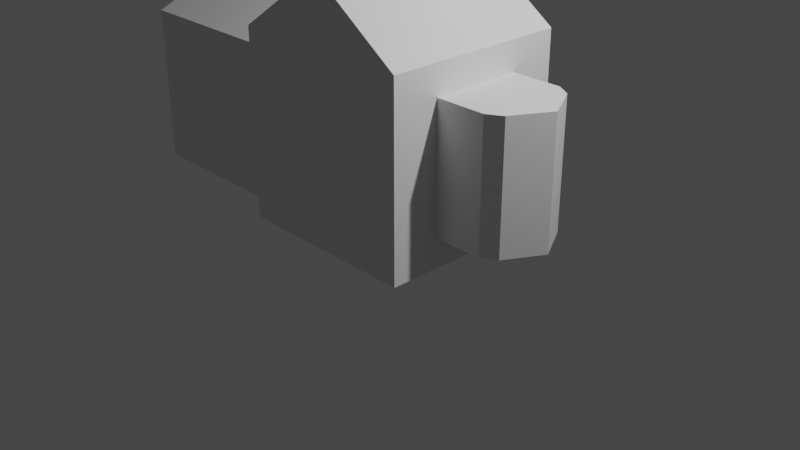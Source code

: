 # Source: aufgabe01_johann_feser.blend  (saved by Blender 2.82.7; exported with 4.5.12 LTS)
import bpy
from mathutils import Matrix  # noqa: F401  (used for matrix-valued properties, if any)

bpy.ops.wm.read_factory_settings(use_empty=True)
scene = bpy.context.scene
scene.name = 'Scene'

# ---- collections
col_collection = bpy.data.collections.new('Collection'); scene.collection.children.link(col_collection)

# ---- materials (node trees are filled in below, after node groups)
mat_material = bpy.data.materials.new('Material')
mat_material.alpha_threshold = 0.0
mat_material.use_transparent_shadow = False
mat_material.line_color = (0.0, 0.0, 0.0, 1.0)

# ---- material node trees
mat_material.use_nodes = True; mat_material.node_tree.nodes.clear()
_N = mat_material.node_tree.nodes; _L = mat_material.node_tree.links
n0 = _N.new('ShaderNodeOutputMaterial'); n0.name = 'Material Output'; n0.location = (300, 300)
n1 = _N.new('ShaderNodeBsdfPrincipled'); n1.name = 'Principled BSDF'; n1.location = (10, 300)
n1.distribution = 'GGX'
n1.subsurface_method = 'BURLEY'
n1.inputs[2].default_value = 0.4
n1.inputs[3].default_value = 1.45
n1.inputs[27].default_value = (0.0, 0.0, 0.0, 1.0)
n1.inputs[28].default_value = 1.0
_L.new(n1.outputs[0], n0.inputs[0])
n0.is_active_output = True

# ---- world
world_world = bpy.data.worlds.new('World'); scene.world = world_world
world_world.use_nodes = True; world_world.node_tree.nodes.clear()
_N = world_world.node_tree.nodes; _L = world_world.node_tree.links
n0 = _N.new('ShaderNodeOutputWorld'); n0.name = 'World Output'; n0.location = (300, 300)
n1 = _N.new('ShaderNodeBackground'); n1.name = 'Background'; n1.location = (10, 300)
n1.inputs[0].default_value = (0.05088, 0.05088, 0.05088, 1.0)
_L.new(n1.outputs[0], n0.inputs[0])
n0.is_active_output = True
world_world.color = (0.05088, 0.05088, 0.05088)
world_world.use_sun_shadow = False
world_world.sun_shadow_jitter_overblur = 0.0

# ---- cameras
cam_camera = bpy.data.cameras.new('Camera')
cam_camera.clip_end = 100.0
cam_camera.ortho_scale = 7.314

# ---- lights
light_light = bpy.data.lights.new('Light', 'POINT')
light_light.transmission_factor = 0.0
light_light.energy = 1000.0
light_light.shadow_soft_size = 0.1
light_light.shadow_maximum_resolution = 0.006
light_light.use_absolute_resolution = True

# ---- meshes
me_cube = bpy.data.meshes.new('Cube')
me_cube.from_pydata([(1.0, 1.0, 1.0), (1.0, 1.0, -1.0), (1.0, -1.0, 1.0), (1.0, -1.0, -1.0), (-1.0, 1.0, 1.0), (-1.0, 1.0, -1.0), (-1.0, -1.0, 1.0), (-1.0, -1.0, -1.0), (0.0, 1.0, -1.0), (0.0, -1.0, 1.685), (0.0, -1.0, -1.0), (0.0, 1.0, 1.685), (1.0, 1.0, 0.684), (-1.0, -1.0, 0.684), (1.0, -1.0, 0.684), (-1.0, 1.0, 0.684), (0.0, 1.0, 0.684), (0.0, -1.0, 0.684), (-1.0, 0.0, 1.0), (0.0, 0.0, -1.0), (1.0, 0.0, 1.0), (0.0, 0.0, 1.685), (1.0, 0.0, -1.0), (1.0, 0.0, 0.684), (-1.0, 0.0, -1.0), (-1.0, 0.0, 0.9912), (-1.0, 0.7111, -1.0), (-1.0, -0.7111, -1.0), (1.0, -0.7111, 1.0), (1.0, 0.7111, 1.0), (-1.0, -0.7111, 1.0), (-1.0, 0.7111, 1.0), (1.0, -0.7111, -1.0), (1.0, 0.7111, -1.0), (0.0, 0.7111, -1.0), (0.0, -0.7111, -1.0), (0.0, 0.7111, 1.685), (0.0, -0.7111, 1.685), (1.0, 0.7111, 0.684), (1.0, -0.7111, 0.684), (-1.0, -0.7111, 0.684), (-1.0, 0.7111, 0.684), (-3.0, 0.0, -1.0), (-3.0, 0.0, 0.9912), (-3.0, 0.7111, -1.0), (-3.0, -0.7111, 0.684), (-3.0, 0.7111, 0.684), (-3.0, -0.7111, -1.0), (-1.0, -1.0, 0.4012), (0.0, -1.0, 0.4012), (0.0, 1.0, 0.4012), (-1.0, 1.0, 0.4012), (1.0, -1.0, 0.4012), (1.0, 1.0, 0.4012), (-2.806, 0.7111, 0.684), (-1.194, 0.7111, 0.684), (-1.194, 0.0, 0.9912), (-2.806, 0.0, 0.9912), (-2.806, -0.7111, 0.684), (-1.194, -0.7111, 0.684), (-1.194, -0.7111, -1.0), (-2.806, -0.7111, -1.0), (-2.806, 0.7111, -1.0), (-1.194, 0.7111, -1.0), (-2.806, 0.0, -1.0), (-1.194, 0.0, -1.0), (-1.0, 0.7111, 0.4012), (-1.0, -0.7111, 0.4012), (1.0, -0.7111, 0.4012), (1.0, 0.7111, 0.4012), (-3.0, 0.0, 0.4012), (-3.0, 0.7111, 0.4012), (-3.0, -0.7111, 0.4012), (-2.806, 0.7111, 0.4012), (-1.194, 0.7111, 0.4012), (-2.806, -0.7111, 0.4012), (-1.194, -0.7111, 0.4012), (1.0, 1.0, -0.9171), (1.0, -1.0, -0.9171), (-1.0, 1.0, -0.9171), (-1.194, -0.7111, -0.9171), (-1.194, -0.7111, -0.8186), (0.0, -1.0, -0.9171), (-1.0, 0.7111, -0.9171), (1.0, -0.7111, -0.9171), (-3.0, 0.7111, -0.9171), (-3.0, -0.7111, -0.9171), (1.0, 0.7111, -0.9171), (1.0, 0.0, -0.9171), (-1.0, -1.0, -0.9171), (-3.0, 0.0, -0.9171), (-2.806, 0.7111, -0.9171), (-1.0, -0.7111, -0.9171), (-1.194, 0.7111, -0.9171), (-2.806, -0.7111, -0.9171), (-2.806, 0.6239, -0.9171), (-2.806, 0.6239, 0.4012), (-1.194, 0.6239, 0.4012), (-1.194, 0.6239, -0.9171), (-1.194, -0.7111, -0.8186), (-3.0, -0.7111, -0.8186), (1.0, 0.7111, -0.8186), (1.0, 0.0, -0.8186), (-1.0, -1.0, -0.8186), (-3.0, 0.0, -0.8186), (-2.806, 0.7111, -0.8186), (-1.0, -0.7111, -0.8186), (1.0, 1.0, -0.8186), (1.0, -1.0, -0.8186), (-1.0, 1.0, -0.8186), (0.0, 1.0, -0.8186), (0.0, -1.0, -0.8186), (-1.0, 0.7111, -0.8186), (1.0, -0.7111, -0.8186), (-3.0, 0.7111, -0.8186), (-1.194, 0.7111, -0.8186), (-2.806, -0.7111, -0.8186), (-2.806, 0.6239, -0.8186), (-1.194, 0.6239, -0.8186), (-0.4785, 1.0, -0.9171), (0.4785, 1.0, -0.9171), (-0.4785, 1.0, -1.0), (0.4785, 1.0, -1.0), (0.4785, -1.0, -0.9171), (-0.4785, -1.0, -0.9171), (0.4785, -1.0, -1.0), (-0.4785, -1.0, -1.0), (0.4785, 1.0, 1.357), (-0.4785, 1.0, 1.357), (-0.4785, 1.0, 0.684), (0.4785, 1.0, 0.684), (-0.4785, -1.0, 1.357), (0.4785, -1.0, 1.357), (0.4785, -1.0, 0.684), (-0.4785, -1.0, 0.684), (-0.4785, 0.7111, -1.0), (0.4785, 0.7111, -1.0), (0.4785, 0.0, -1.0), (-0.4785, 0.0, -1.0), (0.4785, 0.7111, 1.357), (-0.4785, 0.7111, 1.357), (-0.4785, 0.0, 1.357), (0.4785, 0.0, 1.357), (0.4785, -0.7111, 1.357), (-0.4785, -0.7111, 1.357), (-0.4785, -0.7111, -1.0), (0.4785, -0.7111, -1.0), (-0.4785, -1.0, 0.4012), (0.4785, -1.0, 0.4012), (0.4785, 1.0, 0.4012), (-0.4785, 1.0, 0.4012), (0.4785, 1.0, -0.8186), (-0.4785, 1.0, -0.8186), (-0.4785, -1.0, -0.8186), (0.4785, -1.0, -0.8186), (-0.2456, 1.0, -0.9171), (0.2456, 1.0, -0.9171), (-0.2456, 1.0, -1.0), (0.2456, 1.0, -1.0), (0.2456, -1.0, -0.9171), (-0.2456, -1.0, -0.9171), (0.2456, -1.0, -1.0), (-0.2456, -1.0, -1.0), (0.2456, 1.0, 1.517), (-0.2456, 1.0, 1.517), (-0.2456, 1.0, 0.684), (0.2456, 1.0, 0.684), (-0.2456, -1.0, 1.517), (0.2456, -1.0, 1.517), (0.2456, -1.0, 0.684), (-0.2456, -1.0, 0.684), (-0.2456, 0.7111, -1.0), (0.2456, 0.7111, -1.0), (0.2456, 0.0, -1.0), (-0.2456, 0.0, -1.0), (0.2456, 0.7111, 1.517), (-0.2456, 0.7111, 1.517), (-0.2456, 0.0, 1.517), (0.2456, 0.0, 1.517), (0.2456, -0.7111, 1.517), (-0.2456, -0.7111, 1.517), (-0.2456, -0.7111, -1.0), (0.2456, -0.7111, -1.0), (-0.2456, -1.0, 0.4012), (0.2456, -1.0, 0.4012), (0.2456, 1.0, 0.4012), (-0.2456, 1.0, 0.4012), (0.2456, 1.0, -0.8186), (-0.2456, 1.0, -0.8186), (-0.2456, -1.0, -0.8186), (0.2456, -1.0, -0.8186), (0.2456, 1.0, -1.0), (0.2456, 1.0, -1.0), (0.2456, 1.0, -0.9171), (0.2456, 1.0, -0.9171), (-0.2456, 1.0, -0.8186), (-0.2456, 1.0, -0.8186), (-0.2456, 1.0, -0.9171), (-0.2456, 1.0, -0.9171), (-0.2456, 1.0, -1.0), (-0.2456, 1.0, -1.0), (0.2456, 0.7111, -1.0), (0.2456, 0.7111, -1.0), (-0.2456, -1.0, -1.0), (-0.2456, -1.0, -1.0), (-0.2456, -1.0, -0.9171), (-0.2456, -1.0, -0.9171), (0.2456, -1.0, -0.8186), (0.2456, -1.0, -0.8186), (0.2456, -1.0, -0.9171), (0.2456, -1.0, -0.9171), (0.2456, -1.0, -1.0), (0.2456, -1.0, -1.0), (-0.2456, -0.7111, -1.0), (-0.2456, -0.7111, -1.0), (0.2456, 1.0, 0.684), (0.2456, 1.0, 0.684), (0.2456, 1.0, 1.517), (0.2456, 1.0, 1.517), (-0.2456, 0.7111, 1.517), (-0.2456, 0.7111, 1.517), (-0.2456, 1.0, 1.517), (-0.2456, 1.0, 1.517), (-0.2456, 1.0, 0.684), (-0.2456, 1.0, 0.684), (0.2456, 1.0, 0.4012), (0.2456, 1.0, 0.4012), (-0.2456, -1.0, 0.684), (-0.2456, -1.0, 0.684), (-0.2456, -1.0, 1.517), (-0.2456, -1.0, 1.517), (0.2456, -0.7111, 1.517), (0.2456, -0.7111, 1.517), (0.2456, -1.0, 1.517), (0.2456, -1.0, 1.517), (0.2456, -1.0, 0.684), (0.2456, -1.0, 0.684), (-0.2456, -1.0, 0.4012), (-0.2456, -1.0, 0.4012), (0.2456, 0.0, -1.0), (0.2456, 0.0, -1.0), (-0.2456, 0.7111, -1.0), (-0.2456, 0.7111, -1.0), (0.2456, -0.7111, -1.0), (0.2456, -0.7111, -1.0), (-0.2456, 0.0, -1.0), (-0.2456, 0.0, -1.0), (-0.2456, 0.0, 1.517), (-0.2456, 0.0, 1.517), (0.2456, 0.7111, 1.517), (0.2456, 0.7111, 1.517), (-0.2456, -0.7111, 1.517), (-0.2456, -0.7111, 1.517), (0.2456, 0.0, 1.517), (0.2456, 0.0, 1.517), (-0.2456, -1.0, -0.8186), (-0.2456, -1.0, -0.8186), (0.2456, -1.0, 0.4012), (0.2456, -1.0, 0.4012), (0.2456, 1.0, -0.8186), (0.2456, 1.0, -0.8186), (-0.2456, 1.0, 0.4012), (-0.2456, 1.0, 0.4012), (0.0, 1.751, -0.9171), (0.0, 1.751, -1.0), (0.0, 1.751, -0.8186), (0.4785, 1.751, -1.0), (0.4785, 1.751, -0.9171), (-0.4785, 1.751, -0.8186), (-0.4785, 1.751, -0.9171), (-0.4785, 1.751, -1.0), (0.4785, 1.751, -0.8186), (0.2456, 1.751, -1.0), (0.2456, 1.751, -1.0), (0.2456, 1.751, -0.9171), (0.2456, 1.751, -0.9171), (-0.2456, 1.751, -0.8186), (-0.2456, 1.751, -0.8186), (-0.2456, 1.751, -0.9171), (-0.2456, 1.751, -0.9171), (-0.2456, 1.751, -1.0), (-0.2456, 1.751, -1.0), (0.2456, 1.751, -0.8186), (0.2456, 1.751, -0.8186), (-3.0, -0.7111, -0.8186), (1.0, 0.7111, -0.8186), (1.0, 0.0, -0.8186), (-1.0, -1.0, -0.8186), (-3.0, 0.0, -0.8186), (-2.806, 0.7111, -0.8186), (-1.0, -0.7111, -0.8186), (-2.806, 0.6239, -0.8186), (1.0, 1.0, -0.8186), (1.0, -1.0, -0.8186), (-1.0, 1.0, -0.8186), (0.0, 1.0, -0.8186), (0.0, -1.0, -0.8186), (-1.0, 0.7111, -0.8186), (1.0, -0.7111, -0.8186), (-3.0, 0.7111, -0.8186), (-1.194, 0.7111, -0.8186), (-2.806, -0.7111, -0.8186), (-1.194, 0.6239, -0.8186), (-0.4785, -1.0, -0.8186), (0.4785, 1.0, -0.8186), (-0.4785, 1.0, -0.8186), (0.4785, -1.0, -0.8186), (-0.2456, -1.0, -0.8186), (0.2456, 1.0, -0.8186), (-0.2456, 1.0, -0.8186), (0.2456, -1.0, -0.8186), (-0.2456, 1.0, -0.8186), (0.2456, -1.0, -0.8186), (0.2456, 1.0, -0.8186), (-0.2456, -1.0, -0.8186), (-0.2456, -1.0, -0.8186), (0.2456, -1.0, -0.8186), (0.2456, 1.0, -0.8186), (-0.2456, 1.0, -0.8186), (0.0, 0.8244, 0.4012), (0.2456, 0.8244, 0.4012), (-0.2456, 0.8244, 0.4012), (-0.2456, 0.8244, -0.8186), (0.0, 0.8244, -0.8186), (0.2456, 0.8244, -0.8186), (-1.0, -1.0, 0.8913), (1.0, 0.0, 0.8913), (1.0, 1.0, 0.8913), (1.0, -1.0, 0.8913), (-1.0, 1.0, 0.8913), (1.0, 0.4939, 0.8913), (0.0, -1.0, 1.341), (-1.0, 0.0, 0.997), (1.0, -0.7111, 0.8913), (1.0, 0.7111, 0.8913), (-1.0, 0.7111, 0.8913), (-1.0, -0.7111, 0.8913), (0.4785, 1.0, 1.126), (-0.4785, 1.0, 1.126), (-0.4785, -1.0, 1.126), (0.4785, -1.0, 1.126), (0.2456, 1.0, 1.23), (-0.2456, 1.0, 1.23), (-0.2456, -1.0, 1.23), (0.2456, -1.0, 1.23), (0.2456, 1.0, 1.23), (-0.2456, 1.0, 1.23), (-0.2456, -1.0, 1.23), (-0.2456, -1.0, 1.23), (0.2456, -1.0, 1.23), (0.2456, -1.0, 1.23), (1.0, -0.4939, 0.8913), (0.0, 0.9168, 0.684), (0.2456, 0.9168, 0.684), (-0.2456, 0.9168, 0.684), (0.2456, 1.0, 1.075), (0.1033, 1.0, 1.294), (0.2456, 1.0, 1.386), (0.2456, 1.0, 1.23), (0.2348, 1.0, 1.139), (0.2039, 1.0, 1.204), (0.1578, 1.0, 1.258), (-0.1033, 1.0, 1.294), (-0.2456, 1.0, 1.075), (-0.2456, 1.0, 1.23), (-0.2456, 1.0, 1.386), (-0.1578, 1.0, 1.258), (-0.2039, 1.0, 1.204), (-0.2348, 1.0, 1.139), (0.1033, 0.9168, 1.294), (0.2456, 0.9168, 1.075), (0.1578, 0.9168, 1.258), (0.2039, 0.9168, 1.204), (0.2348, 0.9168, 1.139), (-0.2456, 0.9168, 1.075), (-0.1033, 0.9168, 1.294), (-0.2348, 0.9168, 1.139), (-0.2039, 0.9168, 1.204), (-0.1578, 0.9168, 1.258), (0.08705, 1.0, 1.302), (-0.08705, 1.0, 1.302), (0.0, 1.0, 1.436), (0.04711, 1.0, 1.314), (3.725e-09, 1.0, 1.318), (-0.04711, 1.0, 1.314), (-0.08705, 0.9168, 1.302), (0.08705, 0.9168, 1.302), (0.0, 0.9168, 1.245), (-0.04711, 0.9168, 1.314), (-3.725e-09, 0.9168, 1.318), (0.04711, 0.9168, 1.314), (1.0, -0.4939, 1.0), (1.0, 0.4939, 1.0), (1.0, -0.4939, 0.4012), (1.0, 0.4939, 0.4012), (1.0, 0.4939, 0.684), (1.0, -0.4939, 0.684), (0.2456, 0.4939, -1.0), (0.2456, -0.4939, -1.0), (0.2456, 0.4939, -1.0), (0.2456, -0.4939, -1.0), (-1.0, 0.4939, 0.9236), (-1.0, -0.4939, 0.9236), (-1.0, -0.4939, 1.0), (-1.0, 0.4939, 1.0), (-0.2456, 0.4939, 1.517), (-0.2456, -0.4939, 1.517), (-0.2456, 0.4939, 1.517), (-0.2456, -0.4939, 1.517), (0.2456, 0.4939, 1.517), (0.2456, -0.4939, 1.517), (0.2456, 0.4939, 1.517), (0.2456, -0.4939, 1.517), (-0.2456, 0.4939, -1.0), (-0.2456, -0.4939, -1.0), (-0.2456, 0.4939, -1.0), (-0.2456, -0.4939, -1.0), (-3.0, 0.4939, 0.4012), (-3.0, -0.4939, 0.4012), (-3.0, -0.4939, 0.7779), (-3.0, 0.4939, 0.7779), (1.0, -0.4939, -0.8186), (1.0, 0.4939, -0.8186), (-3.0, 0.4939, -0.8186), (-3.0, -0.4939, -0.8186), (-2.806, -0.4939, -1.0), (-2.806, 0.4939, -1.0), (-1.194, -0.4939, -1.0), (-1.194, 0.4939, -1.0), (-1.194, -0.4939, 0.7779), (-1.194, 0.4939, 0.7779), (-2.806, -0.4939, 0.7779), (-2.806, 0.4939, 0.7779), (-1.0, -0.4939, 0.7779), (-1.0, 0.4939, 0.7779), (-1.0, 0.4939, -1.0), (-1.0, -0.4939, -1.0), (-3.0, 0.4939, -1.0), (-3.0, -0.4939, -1.0), (1.0, -0.4939, -1.0), (1.0, 0.4939, -1.0), (1.0, -0.4939, -0.9171), (1.0, 0.4939, -0.9171), (-3.0, 0.4939, -0.9171), (-3.0, -0.4939, -0.9171), (1.0, 0.4939, -0.8186), (1.0, -0.4939, -0.8186), (-3.0, -0.4939, -0.8186), (-3.0, 0.4939, -0.8186), (0.4785, 0.4939, -1.0), (0.4785, -0.4939, -1.0), (-0.4785, 0.4939, -1.0), (-0.4785, -0.4939, -1.0), (-0.4785, 0.4939, 1.357), (-0.4785, -0.4939, 1.357), (0.4785, 0.4939, 1.357), (0.4785, -0.4939, 1.357), (0.2456, 0.4939, -1.0), (0.2456, -0.4939, -1.0), (-0.2456, -0.4939, -1.0), (-0.2456, 0.4939, -1.0), (-0.2456, 0.4939, 1.517), (-0.2456, -0.4939, 1.517), (0.2456, -0.4939, 1.517), (0.2456, 0.4939, 1.517), (0.0, 0.4939, -1.0), (0.0, -0.4939, -1.0), (0.0, 0.4939, 1.685), (0.0, -0.4939, 1.685), (-1.194, -0.7111, -0.6658), (-3.0, -0.7111, -0.6658), (1.0, 0.7111, -0.6658), (1.0, 0.0, -0.6658), (-1.0, -1.0, -0.6658), (-3.0, 0.0, -0.6658), (-2.806, 0.7111, -0.6658), (-1.0, -0.7111, -0.6658), (-2.806, 0.6239, -0.6658), (-0.4785, -1.0, -0.6658), (0.4785, 1.0, -0.6658), (-0.2456, -1.0, -0.6658), (0.2456, 1.0, -0.6658), (0.2456, 1.0, -0.6658), (-0.2456, -1.0, -0.6658), (0.2456, -1.0, -0.6658), (-0.2456, 1.0, -0.6658), (1.0, 1.0, -0.6658), (1.0, -1.0, -0.6658), (-1.0, 1.0, -0.6658), (0.0, -1.0, -0.6658), (-1.0, 0.7111, -0.6658), (1.0, -0.7111, -0.6658), (-3.0, 0.7111, -0.6658), (-1.194, 0.7111, -0.6658), (-2.806, -0.7111, -0.6658), (-1.194, 0.6239, -0.6658), (-0.4785, 1.0, -0.6658), (0.4785, -1.0, -0.6658), (-0.2456, 1.0, -0.6658), (0.2456, -1.0, -0.6658), (-0.2456, 1.0, -0.6658), (0.2456, -1.0, -0.6658), (-0.2456, -1.0, -0.6658), (0.2456, 1.0, -0.6658), (-0.2456, 0.8244, -0.6658), (0.0, 0.8244, -0.6658), (0.2456, 0.8244, -0.6658), (1.0, -0.4939, -0.6658), (-3.0, 0.4939, -0.6658), (1.0, 0.4939, -0.6658), (-3.0, -0.4939, -0.6658), (-3.0, -0.4939, -0.6658), (-3.0, -0.4939, -0.6658), (-3.0, -0.7111, -0.6658), (-3.0, -0.7111, -0.6658), (1.0, 0.4939, -0.6658), (1.0, 0.4939, -0.6658), (1.0, 0.7111, -0.6658), (1.0, 0.7111, -0.6658), (-3.0, 0.7111, -0.6658), (-3.0, 0.7111, -0.6658), (-3.0, 0.4939, -0.6658), (-3.0, 0.4939, -0.6658), (1.0, -0.7111, -0.6658), (1.0, -0.7111, -0.6658), (1.0, -0.4939, -0.6658), (1.0, -0.4939, -0.6658), (0.2456, 1.0, -0.6658), (0.2456, 1.0, -0.6658), (0.2456, 0.8244, -0.6658), (0.2456, 0.8244, -0.6658), (-0.2456, 1.0, -0.6658), (-0.2456, 1.0, -0.6658), (-0.2456, 0.8244, -0.6658), (-0.2456, 0.8244, -0.6658), (0.0, 0.8244, -0.6658), (0.0, 0.8244, -0.6658), (-1.194, 0.7111, -0.6658), (-1.194, 0.7111, -0.6658), (-1.194, 0.6239, -0.6658), (-1.194, 0.6239, -0.6658), (1.0, 0.0, -0.6658), (1.0, 0.0, -0.6658), (-1.0, 0.7111, -0.6658), (-1.0, 0.7111, -0.6658), (-3.0, 0.0, -0.6658), (-3.0, 0.0, -0.6658), (-2.806, -0.7111, -0.6658), (-2.806, -0.7111, -0.6658), (-1.194, -0.7111, -0.6658), (-1.194, -0.7111, -0.6658), (-2.806, 0.7111, -0.6658), (-2.806, 0.7111, -0.6658), (0.2456, -1.0, -0.6658), (0.2456, -1.0, -0.6658), (0.0, -1.0, -0.6658), (0.0, -1.0, -0.6658), (-0.2456, -1.0, -0.6658), (-0.2456, -1.0, -0.6658), (-0.2456, -1.0, -0.6658), (-0.2456, -1.0, -0.6658), (-0.4785, -1.0, -0.6658), (-0.4785, -1.0, -0.6658), (0.2456, 1.0, -0.6658), (0.2456, 1.0, -0.6658), (0.4785, 1.0, -0.6658), (0.4785, 1.0, -0.6658), (0.4785, -1.0, -0.6658), (0.4785, -1.0, -0.6658), (0.2456, -1.0, -0.6658), (0.2456, -1.0, -0.6658), (-0.4785, 1.0, -0.6658), (-0.4785, 1.0, -0.6658), (-0.2456, 1.0, -0.6658), (-0.2456, 1.0, -0.6658), (0.2456, -1.0, -0.6658), (0.2456, -1.0, -0.6658), (-0.2456, 1.0, -0.6658), (-0.2456, 1.0, -0.6658), (0.2456, 1.0, -0.6658), (0.2456, 1.0, -0.6658), (-0.2456, -1.0, -0.6658), (-0.2456, -1.0, -0.6658), (1.0, -1.0, -0.6658), (1.0, -1.0, -0.6658), (-1.0, 1.0, -0.6658), (-1.0, 1.0, -0.6658), (1.0, 1.0, -0.6658), (1.0, 1.0, -0.6658), (-1.0, -1.0, -0.6658), (-1.0, -1.0, -0.6658), (-2.806, 0.6239, -0.6658), (-2.806, 0.6239, -0.6658), (-1.0, -0.7111, -0.6658), (-1.0, -0.7111, -0.6658), (1.926, 0.0, 0.4012), (1.926, 0.0, 0.684), (1.0, 0.3294, -1.0), (-1.0, 0.3294, 0.8489), (1.0, 0.3294, 0.684), (0.0, 0.3294, 1.685), (0.0, 0.3294, -1.0), (-1.0, 0.3294, -1.0), (1.926, 0.0, -0.6658), (1.704, 0.3998, 0.684), (1.544, 0.4939, 0.684), (1.544, -0.4939, 0.684), (1.704, -0.3998, 0.684), (1.544, -0.4939, 0.4012), (1.704, -0.3998, 0.4012), (1.704, 0.3998, 0.4012), (1.544, 0.4939, 0.4012), (1.544, 0.4939, -0.6658), (1.704, 0.3998, -0.6658), (1.704, -0.3998, -0.6658), (1.544, -0.4939, -0.6658), (1.0, 0.3294, 1.0), (-1.0, 0.3294, 1.0), (-3.0, 0.3294, -1.0), (-3.0, 0.3294, 0.8489), (-2.806, 0.3294, -1.0), (-1.194, 0.3294, -1.0), (-2.806, 0.3294, 0.8489), (-1.194, 0.3294, 0.8489), (-3.0, 0.3294, 0.4012), (-3.0, 0.3294, -0.9171), (1.0, 0.3294, -0.9171), (1.0, 0.3294, -0.8186), (-3.0, 0.3294, -0.8186), (0.4785, 0.3294, -1.0), (-0.4785, 0.3294, -1.0), (-0.4785, 0.3294, 1.357), (0.4785, 0.3294, 1.357), (0.2456, 0.3294, -1.0), (-0.2456, 0.3294, -1.0), (-0.2456, 0.3294, 1.517), (0.2456, 0.3294, 1.517), (0.2456, 0.3294, -1.0), (-0.2456, 0.3294, 1.517), (0.2456, 0.3294, -1.0), (-0.2456, 0.3294, -1.0), (-0.2456, 0.3294, -1.0), (-0.2456, 0.3294, 1.517), (0.2456, 0.3294, 1.517), (0.2456, 0.3294, 1.517), (-3.0, 0.3294, -0.8186), (1.0, 0.3294, -0.8186), (-1.0, 0.3294, 0.948), (1.0, 0.3294, 0.8913), (1.0, 0.3294, -0.6658), (-3.0, 0.3294, -0.6658), (1.0, 0.3294, -0.6658), (-3.0, 0.3294, -0.6658), (1.0, 0.3294, -0.6658), (-3.0, 0.3294, -0.6658), (0.4438, 0.2947, 1.995), (0.4438, 0.0347, 1.995), (0.2803, 0.0347, 1.995), (0.2803, 0.2947, 1.995), (0.4785, 0.3294, 1.995), (0.4785, 0.0, 1.995), (0.2456, 0.0, 1.995), (0.2456, 0.3294, 1.995), (0.4785, 0.3294, 1.995), (0.4785, 0.0, 1.995), (0.2456, 0.0, 1.995), (0.2456, 0.3294, 1.995), (0.4438, 0.2947, 1.618), (0.4438, 0.0347, 1.618), (0.2803, 0.0347, 1.618), (0.2803, 0.2947, 1.618)], [], [(325, 6, 30, 336), (347, 230, 167, 343), (252, 180, 167, 230), (68, 39, 14, 52), (163, 218, 250, 175), (362, 380, 385, 375), (224, 363, 374, 354), (179, 232, 234, 168), (344, 168, 234, 349), (327, 0, 29, 334), (184, 169, 236, 258), (186, 165, 224, 262), (226, 216, 166, 185), (408, 406, 248, 177), (181, 214, 204, 162), (238, 228, 170, 183), (157, 200, 242, 171), (244, 182, 161, 212), (222, 164, 176, 220), (66, 41, 15, 51), (333, 28, 2, 328), (53, 12, 38, 69), (192, 158, 172, 202), (335, 31, 4, 329), (67, 40, 59, 76), (626, 597, 440, 442), (643, 636, 409, 411), (640, 634, 413, 415), (648, 599, 395, 330), (633, 639, 397, 399), (332, 25, 433, 402), (635, 642, 405, 407), (48, 13, 40, 67), (647, 598, 25, 332), (400, 398, 240, 173), (351, 396, 23, 326), (416, 414, 174, 246), (412, 410, 178, 254), (441, 439, 22, 88), (83, 26, 63, 93), (90, 42, 438, 444), (625, 618, 42, 90), (598, 434, 430, 623), (602, 24, 65, 621), (75, 58, 45, 72), (620, 64, 42, 618), (64, 425, 438, 42), (431, 57, 43, 419), (54, 73, 71, 46), (433, 25, 56, 429), (622, 432, 420, 619), (24, 436, 427, 65), (425, 64, 65, 427), (57, 431, 429, 56), (620, 426, 428, 621), (73, 54, 55, 74), (622, 57, 56, 623), (94, 61, 60, 80), (91, 62, 44, 85), (58, 75, 76, 59), (475, 551, 591, 477), (494, 548, 513, 470), (619, 624, 70, 43), (43, 70, 418, 419), (41, 66, 74, 55), (596, 595, 610, 604), (473, 589, 593, 476), (516, 394, 611, 612), (476, 593, 549, 469), (486, 588, 517, 471), (490, 544, 586, 488), (502, 558, 581, 480), (503, 528, 579, 481), (498, 578, 531, 485), (499, 576, 553, 484), (491, 524, 584, 487), (32, 84, 78, 3), (161, 159, 210, 212), (157, 155, 198, 200), (192, 194, 156, 158), (204, 206, 160, 162), (26, 83, 79, 5), (1, 77, 87, 33), (27, 92, 80, 60), (7, 89, 92, 27), (61, 94, 86, 47), (62, 91, 93, 63), (105, 91, 85, 114), (116, 94, 80, 99), (628, 625, 90, 104), (104, 90, 444, 447), (112, 83, 93, 115), (446, 441, 88, 102), (627, 626, 442, 445), (477, 591, 540, 495), (115, 93, 98, 118), (73, 74, 97, 96), (93, 91, 95, 98), (300, 115, 118, 302), (95, 117, 118, 98), (646, 627, 445, 422), (421, 446, 102, 286), (297, 112, 115, 300), (288, 104, 447, 424), (645, 628, 104, 288), (301, 116, 99, 81), (289, 105, 114, 299), (84, 113, 108, 78), (159, 190, 208, 210), (155, 188, 196, 198), (194, 260, 187, 156), (206, 256, 189, 160), (83, 112, 109, 79), (77, 107, 101, 87), (92, 106, 99, 80), (89, 103, 106, 92), (94, 116, 100, 86), (91, 105, 117, 95), (122, 120, 77, 1), (79, 109, 152, 119), (5, 79, 119, 121), (122, 1, 33, 136), (126, 124, 89, 7), (78, 108, 154, 123), (3, 78, 123, 125), (27, 145, 126, 7), (337, 127, 0, 327), (128, 4, 31, 140), (329, 4, 128, 338), (149, 130, 12, 53), (339, 131, 6, 325), (28, 143, 132, 2), (328, 2, 132, 340), (147, 134, 13, 48), (597, 629, 449, 440), (5, 121, 135, 26), (630, 602, 435, 451), (439, 450, 137, 22), (617, 631, 453, 404), (0, 127, 139, 29), (403, 454, 141, 18), (632, 616, 392, 455), (456, 391, 20, 142), (144, 30, 6, 131), (452, 436, 24, 138), (146, 32, 3, 125), (478, 561, 589, 473), (52, 14, 133, 148), (479, 565, 588, 486), (51, 15, 129, 150), (488, 586, 572, 496), (120, 151, 107, 77), (487, 584, 568, 497), (124, 153, 103, 89), (158, 156, 193, 191), (197, 195, 188, 155), (199, 197, 155, 157), (158, 191, 201, 172), (162, 160, 205, 203), (209, 207, 190, 159), (211, 209, 159, 161), (213, 181, 162, 203), (341, 163, 217, 345), (164, 221, 219, 176), (346, 221, 164, 342), (185, 166, 215, 225), (343, 167, 229, 348), (231, 179, 168, 233), (350, 233, 168, 344), (183, 170, 227, 237), (637, 633, 399, 457), (199, 157, 171, 241), (458, 400, 173, 239), (634, 641, 460, 413), (638, 635, 407, 461), (217, 163, 175, 249), (462, 408, 177, 247), (636, 644, 464, 409), (410, 463, 253, 178), (180, 251, 229, 167), (414, 459, 245, 174), (182, 243, 211, 161), (480, 581, 559, 483), (257, 235, 169, 184), (481, 579, 563, 482), (261, 223, 165, 186), (156, 187, 259, 193), (500, 574, 578, 498), (160, 189, 255, 205), (501, 570, 576, 499), (191, 122, 136, 201), (196, 110, 265, 277), (200, 198, 279, 281), (152, 195, 276, 268), (496, 572, 574, 500), (119, 152, 268, 269), (195, 197, 278, 276), (120, 122, 266, 267), (200, 8, 34, 242), (198, 196, 277, 279), (8, 192, 202, 34), (629, 637, 457, 449), (145, 213, 203, 126), (10, 82, 206, 204), (82, 111, 256, 206), (203, 205, 124, 126), (497, 568, 570, 501), (210, 208, 111, 82), (123, 154, 207, 209), (212, 210, 82, 10), (35, 244, 212, 10), (125, 123, 209, 211), (214, 35, 10, 204), (459, 452, 138, 245), (379, 381, 11, 218, 357, 356), (225, 215, 130, 149), (218, 11, 36, 250), (345, 217, 127, 337), (11, 222, 220, 36), (631, 638, 461, 453), (165, 342, 364, 363, 224), (221, 128, 140, 219), (338, 128, 221, 346), (262, 224, 16, 50), (50, 16, 216, 226), (482, 563, 565, 479), (331, 9, 230, 347), (237, 227, 134, 147), (348, 229, 131, 339), (37, 252, 230, 9), (232, 37, 9, 234), (463, 456, 142, 253), (143, 231, 233, 132), (349, 234, 9, 331), (340, 132, 233, 350), (258, 236, 17, 49), (49, 17, 228, 238), (483, 559, 561, 478), (639, 601, 465, 397), (450, 458, 239, 137), (121, 199, 241, 135), (601, 640, 415, 465), (243, 146, 125, 211), (398, 466, 19, 240), (641, 630, 451, 460), (466, 416, 246, 19), (454, 462, 247, 141), (642, 600, 467, 405), (127, 217, 249, 139), (600, 643, 411, 467), (251, 144, 131, 229), (406, 468, 21, 248), (644, 632, 455, 464), (468, 412, 254, 21), (489, 556, 558, 502), (205, 255, 153, 124), (148, 133, 235, 257), (484, 553, 556, 489), (50, 226, 320, 319), (110, 260, 283, 265), (150, 129, 223, 261), (317, 295, 323, 324), (264, 263, 275, 273), (263, 265, 283, 275), (272, 274, 267, 266), (279, 277, 265, 263), (269, 268, 276, 278), (281, 279, 263, 264), (270, 269, 278, 280), (274, 282, 271, 267), (121, 119, 269, 270), (194, 192, 273, 275), (151, 120, 267, 271), (197, 199, 280, 278), (260, 194, 275, 283), (122, 191, 272, 266), (193, 259, 282, 274), (199, 121, 270, 280), (191, 193, 274, 272), (192, 8, 264, 273), (259, 151, 271, 282), (8, 200, 281, 264), (196, 318, 295, 110), (110, 295, 317, 260), (208, 316, 296, 111), (111, 296, 315, 256), (255, 314, 303, 153), (259, 313, 304, 151), (154, 306, 312, 207), (152, 305, 311, 195), (207, 312, 310, 190), (195, 311, 309, 188), (187, 308, 313, 259), (189, 307, 314, 255), (108, 293, 306, 154), (109, 294, 305, 152), (151, 304, 292, 107), (153, 303, 287, 103), (475, 552, 519, 492), (494, 547, 550, 469), (650, 652, 546, 474), (474, 546, 511, 510), (490, 543, 537, 493), (507, 526, 542, 472), (649, 653, 515, 509), (493, 537, 539, 495), (117, 291, 302, 118), (113, 298, 293, 108), (190, 310, 316, 208), (188, 309, 318, 196), (260, 317, 308, 187), (256, 315, 307, 189), (112, 297, 294, 109), (107, 292, 285, 101), (106, 290, 81, 99), (103, 287, 290, 106), (116, 301, 284, 100), (105, 289, 291, 117), (505, 536, 530, 506), (504, 533, 536, 505), (295, 318, 322, 323), (485, 531, 533, 504), (503, 527, 529, 506), (262, 50, 319, 321), (133, 340, 350, 235), (236, 349, 331, 17), (227, 348, 339, 134), (17, 331, 347, 228), (129, 338, 346, 223), (355, 216, 353, 370), (215, 345, 337, 130), (358, 357, 218, 163, 341), (235, 350, 344, 169), (170, 343, 348, 227), (223, 346, 342, 165), (166, 341, 345, 215), (14, 328, 340, 133), (134, 339, 325, 13), (15, 329, 338, 129), (130, 337, 327, 12), (391, 351, 326, 20), (617, 647, 332, 18), (18, 332, 402, 403), (616, 648, 330, 392), (41, 335, 329, 15), (39, 333, 328, 14), (12, 327, 334, 38), (169, 344, 349, 236), (379, 356, 369, 386), (352, 387, 386, 369, 371, 372, 373, 370, 353), (228, 347, 343, 170), (13, 325, 336, 40), (392, 330, 334, 29), (342, 164, 222, 365, 364), (354, 374, 376, 377, 378, 375, 385, 387, 352), (16, 224, 354, 352), (216, 16, 352, 353), (355, 359, 360, 361, 356, 357, 358), (362, 366, 367, 368, 363, 364, 365), (369, 356, 361, 371), (371, 361, 360, 372), (372, 360, 359, 373), (373, 359, 355, 370), (374, 363, 368, 376), (376, 368, 367, 377), (377, 367, 366, 378), (378, 366, 362, 375), (216, 355, 358, 341, 166), (379, 382, 381), (382, 383, 381), (383, 384, 381), (384, 380, 381), (385, 388, 387), (388, 389, 387), (389, 390, 387), (390, 386, 387), (385, 380, 384, 388), (388, 384, 383, 389), (389, 383, 382, 390), (390, 382, 379, 386), (362, 365, 222, 11, 381, 380), (333, 39, 396, 351), (28, 333, 351, 391), (455, 392, 29, 139), (395, 394, 69, 38), (491, 523, 526, 507), (330, 395, 38, 334), (39, 68, 393, 396), (399, 397, 202, 172), (244, 35, 466, 398), (182, 244, 398, 400), (457, 399, 172, 201), (403, 402, 336, 30), (335, 41, 434, 401), (30, 144, 454, 403), (31, 335, 401, 404), (407, 405, 220, 176), (252, 37, 468, 406), (461, 407, 176, 219), (180, 252, 406, 408), (411, 409, 175, 250), (179, 231, 463, 410), (232, 179, 410, 412), (467, 411, 250, 36), (415, 413, 171, 242), (181, 213, 459, 414), (214, 181, 414, 416), (465, 415, 242, 34), (419, 418, 72, 45), (492, 519, 522, 508), (58, 431, 419, 45), (46, 71, 417, 420), (509, 515, 518, 471), (298, 113, 446, 421), (510, 511, 514, 470), (299, 114, 448, 423), (425, 61, 47, 438), (426, 62, 63, 428), (61, 425, 427, 60), (26, 435, 428, 63), (54, 432, 430, 55), (40, 433, 429, 59), (431, 58, 59, 429), (432, 54, 46, 420), (402, 433, 40, 336), (434, 41, 55, 430), (451, 435, 26, 135), (436, 27, 60, 427), (62, 426, 437, 44), (444, 438, 47, 86), (32, 146, 450, 439), (442, 440, 33, 87), (84, 32, 439, 441), (445, 442, 87, 101), (85, 44, 437, 443), (447, 444, 86, 100), (422, 445, 101, 285), (113, 84, 441, 446), (424, 447, 100, 284), (114, 85, 443, 448), (440, 449, 136, 33), (146, 243, 458, 450), (145, 27, 436, 452), (460, 451, 135, 241), (404, 453, 140, 31), (144, 251, 462, 454), (143, 28, 391, 456), (464, 455, 139, 249), (243, 182, 400, 458), (449, 457, 201, 136), (213, 145, 452, 459), (413, 460, 241, 171), (251, 180, 408, 462), (453, 461, 219, 140), (231, 143, 456, 463), (409, 464, 249, 175), (397, 465, 34, 202), (35, 214, 416, 466), (405, 467, 36, 220), (37, 232, 412, 468), (512, 510, 470, 513), (516, 509, 471, 517), (520, 492, 508, 521), (524, 491, 507, 525), (528, 503, 506, 530), (532, 485, 504, 534), (534, 504, 505, 535), (535, 505, 506, 529), (538, 493, 495, 540), (651, 649, 509, 516), (525, 507, 472, 541), (544, 490, 493, 538), (545, 474, 510, 512), (654, 650, 474, 545), (548, 494, 469, 549), (551, 475, 492, 520), (554, 484, 489, 555), (555, 489, 502, 557), (560, 483, 478, 562), (564, 482, 479, 566), (567, 497, 501, 569), (571, 496, 500, 573), (569, 501, 499, 575), (573, 500, 498, 577), (580, 481, 482, 564), (582, 480, 483, 560), (583, 487, 497, 567), (585, 488, 496, 571), (566, 479, 486, 587), (562, 478, 473, 590), (592, 477, 495, 539), (523, 491, 487, 583), (575, 499, 484, 554), (577, 498, 485, 532), (527, 503, 481, 580), (557, 502, 480, 582), (543, 490, 488, 585), (587, 486, 471, 518), (594, 476, 469, 550), (590, 473, 476, 594), (547, 494, 470, 514), (552, 475, 477, 592), (70, 545, 512, 418), (511, 424, 284, 514), (301, 547, 514, 284), (418, 512, 513, 72), (395, 599, 23, 596, 604, 605), (515, 422, 285, 518), (292, 587, 518, 285), (394, 516, 517, 69), (73, 551, 520, 71), (519, 299, 423, 522), (71, 520, 521, 417), (652, 645, 288, 546), (523, 298, 421, 526), (524, 68, 52, 584), (68, 524, 525, 393), (526, 421, 286, 542), (527, 317, 324, 529), (528, 226, 185, 579), (323, 535, 529, 324), (226, 528, 530, 320), (309, 577, 532, 318), (531, 262, 321, 533), (533, 321, 319, 536), (318, 532, 534, 322), (322, 534, 535, 323), (536, 319, 320, 530), (66, 544, 538, 74), (537, 300, 302, 539), (291, 592, 539, 302), (74, 538, 540, 97), (595, 603, 613, 610), (653, 646, 422, 515), (543, 297, 300, 537), (544, 66, 51, 586), (624, 654, 545, 70), (546, 288, 424, 511), (547, 301, 81, 550), (548, 75, 72, 513), (290, 594, 550, 81), (75, 548, 549, 76), (551, 73, 96, 591), (552, 289, 299, 519), (310, 575, 554, 316), (553, 258, 49, 556), (316, 554, 555, 296), (556, 49, 238, 558), (296, 555, 557, 315), (558, 238, 183, 581), (307, 582, 560, 314), (559, 237, 147, 561), (561, 147, 48, 589), (314, 560, 562, 303), (308, 580, 564, 313), (563, 225, 149, 565), (565, 149, 53, 588), (313, 564, 566, 304), (293, 583, 567, 306), (568, 148, 257, 570), (306, 567, 569, 312), (570, 257, 184, 576), (294, 585, 571, 305), (572, 150, 261, 574), (305, 571, 573, 311), (574, 261, 186, 578), (312, 569, 575, 310), (576, 184, 258, 553), (311, 573, 577, 309), (578, 186, 262, 531), (317, 527, 580, 308), (579, 185, 225, 563), (315, 557, 582, 307), (581, 183, 237, 559), (298, 523, 583, 293), (584, 52, 148, 568), (297, 543, 585, 294), (586, 51, 150, 572), (304, 566, 587, 292), (588, 53, 69, 517), (589, 48, 67, 593), (303, 562, 590, 287), (289, 552, 592, 291), (591, 96, 97, 540), (287, 590, 594, 290), (593, 67, 76, 549), (396, 393, 608, 606), (23, 396, 606, 607, 596), (541, 651, 516, 612, 613, 603), (393, 525, 615, 608), (609, 614, 603, 595), (417, 521, 654, 624), (525, 541, 603, 614, 615), (607, 609, 595, 596), (604, 610, 611, 605), (609, 607, 606, 608), (610, 613, 612, 611), (608, 615, 614, 609), (394, 395, 605, 611), (542, 286, 646, 653), (522, 423, 645, 652), (521, 508, 650, 654), (541, 472, 649, 651), (20, 326, 648, 616), (404, 401, 647, 617), (472, 542, 653, 649), (508, 522, 652, 650), (644, 253, 661, 662), (21, 254, 643, 600), (248, 21, 600, 642), (245, 138, 630, 641), (19, 246, 640, 601), (240, 19, 601, 639), (141, 247, 638, 631), (137, 239, 637, 629), (178, 253, 644, 636), (247, 177, 635, 638), (174, 245, 641, 634), (239, 173, 633, 637), (142, 20, 616, 632), (18, 141, 631, 617), (138, 24, 602, 630), (22, 137, 629, 597), (423, 448, 628, 645), (286, 102, 627, 646), (102, 88, 626, 627), (448, 443, 625, 628), (420, 417, 624, 619), (432, 622, 623, 430), (64, 620, 621, 65), (57, 622, 619, 43), (426, 620, 618, 437), (435, 602, 621, 428), (25, 598, 623, 56), (443, 437, 618, 625), (401, 434, 598, 647), (177, 248, 642, 635), (173, 240, 639, 633), (326, 23, 599, 648), (246, 174, 634, 640), (254, 178, 636, 643), (88, 22, 597, 626), (655, 658, 670, 667), (632, 644, 662, 659), (253, 142, 660, 661), (142, 632, 659, 660), (663, 664, 660, 659), (664, 665, 661, 660), (665, 666, 662, 661), (666, 663, 659, 662), (655, 656, 664, 663), (656, 657, 665, 664), (657, 658, 666, 665), (658, 655, 663, 666), (669, 668, 667, 670), (657, 656, 668, 669), (658, 657, 669, 670), (656, 655, 667, 668)])
_uv = me_cube.uv_layers.new(name='UVMap')
_uv.uv.foreach_set('vector', [0.6114, 0.0, 0.625, 0.0, 0.625, 0.03611, 0.6114, 0.03611, 0.6114, 0.9057, 0.625, 0.9057, 0.625, 0.9057, 0.5954, 0.9057, 0.7807, 0.7139, 0.7807, 0.7139, 0.7807, 0.75, 0.7807, 0.75, 0.5502, 0.7139, 0.5855, 0.7139, 0.5855, 0.75, 0.5502, 0.75, 0.7193, 0.5, 0.7193, 0.5, 0.7193, 0.5361, 0.7193, 0.5361, 0.6114, 0.3621, 0.6114, 0.3641, 0.6114, 0.3641, 0.6114, 0.3621, 0.5855, 0.3443, 0.604, 0.3443, 0.604, 0.3443, 0.5855, 0.3443, 0.7193, 0.7139, 0.7193, 0.7139, 0.7193, 0.75, 0.7193, 0.75, 0.5954, 0.8443, 0.625, 0.8443, 0.625, 0.8443, 0.6114, 0.8443, 0.6114, 0.5, 0.625, 0.5, 0.625, 0.5361, 0.6114, 0.5361, 0.5502, 0.8443, 0.5855, 0.8443, 0.5855, 0.8443, 0.5502, 0.8443, 0.5502, 0.3443, 0.5855, 0.3443, 0.5855, 0.3443, 0.5502, 0.3443, 0.5502, 0.4057, 0.5855, 0.4057, 0.5855, 0.4057, 0.5502, 0.4057, 0.7807, 0.6867, 0.7807, 0.6867, 0.7807, 0.625, 0.7807, 0.625, 0.2193, 0.7139, 0.2193, 0.7139, 0.2193, 0.75, 0.2193, 0.75, 0.5502, 0.9057, 0.5855, 0.9057, 0.5855, 0.9057, 0.5502, 0.9057, 0.2193, 0.5, 0.2193, 0.5, 0.2193, 0.5361, 0.2193, 0.5361, 0.2807, 0.7139, 0.2807, 0.7139, 0.2807, 0.75, 0.2807, 0.75, 0.7807, 0.5, 0.7807, 0.5, 0.7807, 0.5361, 0.7807, 0.5361, 0.5502, 0.2139, 0.5855, 0.2139, 0.5855, 0.25, 0.5502, 0.25, 0.6114, 0.7139, 0.625, 0.7139, 0.625, 0.75, 0.6114, 0.75, 0.5502, 0.5, 0.5855, 0.5, 0.5855, 0.5361, 0.5502, 0.5361, 0.2807, 0.5, 0.2807, 0.5, 0.2807, 0.5361, 0.2807, 0.5361, 0.6114, 0.2139, 0.625, 0.2139, 0.625, 0.25, 0.6114, 0.25, 0.5502, 0.03611, 0.5855, 0.03611, 0.5855, 0.03611, 0.5502, 0.03611, 0.3854, 0.5838, 0.375, 0.5838, 0.375, 0.5633, 0.3854, 0.5633, 0.7193, 0.5838, 0.3596, 0.2919, 0.7193, 0.5633, 0.7193, 0.5633, 0.2193, 0.5838, 0.1096, 0.2919, 0.2193, 0.5633, 0.2193, 0.5633, 0.6114, 0.5838, 0.5855, 0.5838, 0.5855, 0.5633, 0.6114, 0.5633, 0.1404, 0.2919, 0.2807, 0.5838, 0.2807, 0.5633, 0.2807, 0.5633, 0.6114, 0.125, 0.5855, 0.125, 0.5855, 0.06326, 0.6114, 0.06326, 0.3904, 0.2919, 0.7807, 0.5838, 0.7807, 0.5633, 0.7807, 0.5633, 0.5502, 0.0, 0.5855, 0.0, 0.5855, 0.03611, 0.5502, 0.03611, 0.6114, 0.1662, 0.5855, 0.1662, 0.5855, 0.125, 0.6114, 0.125, 0.2807, 0.6867, 0.2807, 0.6867, 0.2807, 0.625, 0.2807, 0.625, 0.6114, 0.6867, 0.5855, 0.6867, 0.5855, 0.625, 0.6114, 0.625, 0.2193, 0.6867, 0.2193, 0.6867, 0.2193, 0.625, 0.2193, 0.625, 0.7193, 0.6867, 0.7193, 0.6867, 0.7193, 0.625, 0.7193, 0.625, 0.3854, 0.6867, 0.375, 0.6867, 0.375, 0.625, 0.3854, 0.625, 0.3854, 0.2139, 0.375, 0.2139, 0.375, 0.2139, 0.3854, 0.2139, 0.3854, 0.125, 0.375, 0.125, 0.375, 0.06326, 0.3854, 0.06326, 0.3854, 0.1662, 0.375, 0.1662, 0.375, 0.125, 0.3854, 0.125, 0.5855, 0.1662, 0.5855, 0.1867, 0.5855, 0.1867, 0.5855, 0.1662, 0.125, 0.5838, 0.125, 0.625, 0.125, 0.625, 0.125, 0.5838, 0.5502, 0.03611, 0.5855, 0.03611, 0.5855, 0.03611, 0.5502, 0.03611, 0.125, 0.5838, 0.125, 0.625, 0.125, 0.625, 0.125, 0.5838, 0.125, 0.625, 0.125, 0.6867, 0.125, 0.6867, 0.125, 0.625, 0.5855, 0.06326, 0.5855, 0.125, 0.5855, 0.125, 0.5855, 0.06326, 0.5855, 0.2139, 0.5502, 0.2139, 0.5502, 0.2139, 0.5855, 0.2139, 0.5855, 0.06326, 0.5855, 0.125, 0.5855, 0.125, 0.5855, 0.06326, 0.5855, 0.1662, 0.5855, 0.1867, 0.5855, 0.1867, 0.5855, 0.1662, 0.125, 0.625, 0.125, 0.6867, 0.125, 0.6867, 0.125, 0.625, 0.125, 0.6867, 0.125, 0.625, 0.125, 0.625, 0.125, 0.6867, 0.5855, 0.125, 0.5855, 0.06326, 0.5855, 0.06326, 0.5855, 0.125, 0.125, 0.5838, 0.125, 0.5633, 0.125, 0.5633, 0.125, 0.5838, 0.5502, 0.2139, 0.5855, 0.2139, 0.5855, 0.2139, 0.5502, 0.2139, 0.5855, 0.1662, 0.5855, 0.125, 0.5855, 0.125, 0.5855, 0.1662, 0.3854, 0.03611, 0.375, 0.03611, 0.375, 0.03611, 0.3854, 0.03611, 0.3854, 0.2139, 0.375, 0.2139, 0.375, 0.2139, 0.3854, 0.2139, 0.5855, 0.03611, 0.5502, 0.03611, 0.5502, 0.03611, 0.5855, 0.03611, 0.4168, 0.2139, 0.4168, 0.2139, 0.4168, 0.2139, 0.4168, 0.2139, 0.4168, 0.03611, 0.4168, 0.03611, 0.4168, 0.03611, 0.4168, 0.03611, 0.5855, 0.1662, 0.5502, 0.1662, 0.5502, 0.125, 0.5855, 0.125, 0.5855, 0.125, 0.5502, 0.125, 0.5502, 0.06326, 0.5855, 0.06326, 0.5855, 0.2139, 0.5502, 0.2139, 0.5502, 0.2139, 0.5855, 0.2139, 0.5855, 0.625, 0.5502, 0.625, 0.5502, 0.575, 0.5855, 0.575, 0.4168, 0.0, 0.4168, 0.0, 0.4168, 0.03611, 0.4168, 0.03611, 0.4168, 0.5633, 0.5502, 0.5633, 0.5502, 0.5633, 0.4168, 0.5633, 0.4168, 0.03611, 0.4168, 0.03611, 0.4168, 0.03611, 0.4168, 0.03611, 0.4168, 0.5, 0.4168, 0.5, 0.4168, 0.5361, 0.4168, 0.5361, 0.4168, 0.2139, 0.4168, 0.2139, 0.4168, 0.25, 0.4168, 0.25, 0.4168, 0.9057, 0.4168, 0.9057, 0.4334, 0.9057, 0.4501, 0.9057, 0.4168, 0.4057, 0.4168, 0.4057, 0.4334, 0.4057, 0.4501, 0.4057, 0.4501, 0.3443, 0.4334, 0.3443, 0.4168, 0.3443, 0.4168, 0.3443, 0.4501, 0.8443, 0.4334, 0.8443, 0.4168, 0.8443, 0.4168, 0.8443, 0.4168, 0.7139, 0.4168, 0.7139, 0.4168, 0.75, 0.4168, 0.75, 0.375, 0.7139, 0.3854, 0.7139, 0.3854, 0.75, 0.375, 0.75, 0.375, 0.8443, 0.3854, 0.8443, 0.3854, 0.8443, 0.375, 0.8443, 0.375, 0.3443, 0.3854, 0.3443, 0.3854, 0.3443, 0.375, 0.3443, 0.375, 0.4057, 0.3854, 0.4057, 0.3854, 0.4057, 0.375, 0.4057, 0.375, 0.9057, 0.3854, 0.9057, 0.3854, 0.9057, 0.375, 0.9057, 0.375, 0.2139, 0.3854, 0.2139, 0.3854, 0.25, 0.375, 0.25, 0.375, 0.5, 0.3854, 0.5, 0.3854, 0.5361, 0.375, 0.5361, 0.375, 0.03611, 0.3854, 0.03611, 0.3854, 0.03611, 0.375, 0.03611, 0.375, 0.0, 0.3854, 0.0, 0.3854, 0.03611, 0.375, 0.03611, 0.375, 0.03611, 0.3854, 0.03611, 0.3854, 0.03611, 0.375, 0.03611, 0.375, 0.2139, 0.3854, 0.2139, 0.3854, 0.2139, 0.375, 0.2139, 0.3977, 0.2139, 0.3854, 0.2139, 0.3854, 0.2139, 0.3977, 0.2139, 0.3977, 0.03611, 0.3854, 0.03611, 0.3854, 0.03611, 0.3977, 0.03611, 0.3977, 0.1662, 0.3854, 0.1662, 0.3854, 0.125, 0.3977, 0.125, 0.3977, 0.125, 0.3854, 0.125, 0.3854, 0.06326, 0.3977, 0.06326, 0.3977, 0.2139, 0.3854, 0.2139, 0.3854, 0.2139, 0.3977, 0.2139, 0.3977, 0.6867, 0.3854, 0.6867, 0.3854, 0.625, 0.3977, 0.625, 0.3977, 0.5838, 0.3854, 0.5838, 0.3854, 0.5633, 0.3977, 0.5633, 0.4168, 0.2139, 0.4168, 0.2139, 0.4168, 0.2139, 0.4168, 0.2139, 0.3977, 0.2139, 0.3854, 0.2139, 0.3854, 0.2139, 0.3977, 0.2139, 0.5502, 0.2139, 0.5502, 0.2139, 0.5502, 0.2139, 0.5502, 0.2139, 0.3854, 0.2139, 0.3854, 0.2139, 0.3854, 0.2139, 0.3854, 0.2139, 0.3977, 0.2139, 0.3977, 0.2139, 0.3977, 0.2139, 0.3977, 0.2139, 0.3854, 0.2139, 0.3977, 0.2139, 0.3977, 0.2139, 0.3854, 0.2139, 0.3977, 0.5838, 0.3977, 0.5838, 0.3977, 0.5633, 0.3977, 0.5633, 0.3977, 0.6867, 0.3977, 0.6867, 0.3977, 0.625, 0.3977, 0.625, 0.3977, 0.2139, 0.3977, 0.2139, 0.3977, 0.2139, 0.3977, 0.2139, 0.3977, 0.125, 0.3977, 0.125, 0.3977, 0.06326, 0.3977, 0.06326, 0.3977, 0.1662, 0.3977, 0.1662, 0.3977, 0.125, 0.3977, 0.125, 0.3977, 0.03611, 0.3977, 0.03611, 0.3977, 0.03611, 0.3977, 0.03611, 0.3977, 0.2139, 0.3977, 0.2139, 0.3977, 0.2139, 0.3977, 0.2139, 0.3854, 0.7139, 0.3977, 0.7139, 0.3977, 0.75, 0.3854, 0.75, 0.3854, 0.8443, 0.3977, 0.8443, 0.3977, 0.8443, 0.3854, 0.8443, 0.3854, 0.3443, 0.3977, 0.3443, 0.3977, 0.3443, 0.3854, 0.3443, 0.3854, 0.4057, 0.3977, 0.4057, 0.3977, 0.4057, 0.3854, 0.4057, 0.3854, 0.9057, 0.3977, 0.9057, 0.3977, 0.9057, 0.3854, 0.9057, 0.3854, 0.2139, 0.3977, 0.2139, 0.3977, 0.25, 0.3854, 0.25, 0.3854, 0.5, 0.3977, 0.5, 0.3977, 0.5361, 0.3854, 0.5361, 0.3854, 0.03611, 0.3977, 0.03611, 0.3977, 0.03611, 0.3854, 0.03611, 0.3854, 0.0, 0.3977, 0.0, 0.3977, 0.03611, 0.3854, 0.03611, 0.3854, 0.03611, 0.3977, 0.03611, 0.3977, 0.03611, 0.3854, 0.03611, 0.3854, 0.2139, 0.3977, 0.2139, 0.3977, 0.2139, 0.3854, 0.2139, 0.375, 0.4348, 0.3854, 0.4348, 0.3854, 0.5, 0.375, 0.5, 0.3854, 0.25, 0.3977, 0.25, 0.3977, 0.3152, 0.3854, 0.3152, 0.375, 0.25, 0.3854, 0.25, 0.3854, 0.3152, 0.375, 0.3152, 0.3098, 0.5, 0.375, 0.5, 0.375, 0.5361, 0.3098, 0.5361, 0.375, 0.9348, 0.3854, 0.9348, 0.3854, 1.0, 0.375, 1.0, 0.3854, 0.75, 0.3977, 0.75, 0.3977, 0.8152, 0.3854, 0.8152, 0.375, 0.75, 0.3854, 0.75, 0.3854, 0.8152, 0.375, 0.8152, 0.125, 0.7139, 0.1902, 0.7139, 0.1902, 0.75, 0.125, 0.75, 0.6114, 0.4348, 0.625, 0.4348, 0.625, 0.5, 0.6114, 0.5, 0.8098, 0.5, 0.875, 0.5, 0.875, 0.5361, 0.8098, 0.5361, 0.6114, 0.25, 0.625, 0.25, 0.625, 0.3152, 0.6114, 0.3152, 0.5502, 0.4348, 0.5855, 0.4348, 0.5855, 0.5, 0.5502, 0.5, 0.6114, 0.9348, 0.625, 0.9348, 0.625, 1.0, 0.6114, 1.0, 0.625, 0.7139, 0.6902, 0.7139, 0.6902, 0.75, 0.625, 0.75, 0.6114, 0.75, 0.625, 0.75, 0.625, 0.8152, 0.6114, 0.8152, 0.5502, 0.9348, 0.5855, 0.9348, 0.5855, 1.0, 0.5502, 1.0, 0.375, 0.5838, 0.3098, 0.5838, 0.3098, 0.5633, 0.375, 0.5633, 0.125, 0.5, 0.1902, 0.5, 0.1902, 0.5361, 0.125, 0.5361, 0.1902, 0.5838, 0.125, 0.5838, 0.125, 0.5633, 0.1902, 0.5633, 0.375, 0.6867, 0.3098, 0.6867, 0.3098, 0.625, 0.375, 0.625, 0.875, 0.5838, 0.8098, 0.5838, 0.8098, 0.5633, 0.875, 0.5633, 0.625, 0.5, 0.6902, 0.5, 0.6902, 0.5361, 0.625, 0.5361, 0.875, 0.6867, 0.8098, 0.6867, 0.8098, 0.625, 0.875, 0.625, 0.6902, 0.5838, 0.625, 0.5838, 0.625, 0.5633, 0.6902, 0.5633, 0.6902, 0.6867, 0.625, 0.6867, 0.625, 0.625, 0.6902, 0.625, 0.8098, 0.7139, 0.875, 0.7139, 0.875, 0.75, 0.8098, 0.75, 0.1902, 0.6867, 0.125, 0.6867, 0.125, 0.625, 0.1902, 0.625, 0.3098, 0.7139, 0.375, 0.7139, 0.375, 0.75, 0.3098, 0.75, 0.4168, 0.9348, 0.4168, 0.9348, 0.4168, 1.0, 0.4168, 1.0, 0.5502, 0.75, 0.5855, 0.75, 0.5855, 0.8152, 0.5502, 0.8152, 0.4168, 0.4348, 0.4168, 0.4348, 0.4168, 0.5, 0.4168, 0.5, 0.5502, 0.25, 0.5855, 0.25, 0.5855, 0.3152, 0.5502, 0.3152, 0.4168, 0.25, 0.4168, 0.25, 0.4168, 0.3152, 0.4168, 0.3152, 0.3854, 0.4348, 0.3977, 0.4348, 0.3977, 0.5, 0.3854, 0.5, 0.4168, 0.75, 0.4168, 0.75, 0.4168, 0.8152, 0.4168, 0.8152, 0.3854, 0.9348, 0.3977, 0.9348, 0.3977, 1.0, 0.3854, 1.0, 0.375, 0.4057, 0.3854, 0.4057, 0.3854, 0.4057, 0.375, 0.4057, 0.3854, 0.3443, 0.3977, 0.3443, 0.3977, 0.3443, 0.3854, 0.3443, 0.375, 0.3443, 0.3854, 0.3443, 0.3854, 0.3443, 0.375, 0.3443, 0.2807, 0.5, 0.2807, 0.5, 0.2807, 0.5361, 0.2807, 0.5361, 0.375, 0.9057, 0.3854, 0.9057, 0.3854, 0.9057, 0.375, 0.9057, 0.3854, 0.8443, 0.3977, 0.8443, 0.3977, 0.8443, 0.3854, 0.8443, 0.375, 0.8443, 0.3854, 0.8443, 0.3854, 0.8443, 0.375, 0.8443, 0.2193, 0.7139, 0.2193, 0.7139, 0.2193, 0.75, 0.2193, 0.75, 0.5954, 0.4057, 0.625, 0.4057, 0.625, 0.4057, 0.6114, 0.4057, 0.7807, 0.5, 0.7807, 0.5, 0.7807, 0.5361, 0.7807, 0.5361, 0.6114, 0.3443, 0.625, 0.3443, 0.625, 0.3443, 0.5954, 0.3443, 0.5502, 0.4057, 0.5855, 0.4057, 0.5855, 0.4057, 0.5502, 0.4057, 0.5954, 0.9057, 0.625, 0.9057, 0.625, 0.9057, 0.6114, 0.9057, 0.7193, 0.7139, 0.7193, 0.7139, 0.7193, 0.75, 0.7193, 0.75, 0.6114, 0.8443, 0.625, 0.8443, 0.625, 0.8443, 0.5954, 0.8443, 0.5502, 0.9057, 0.5855, 0.9057, 0.5855, 0.9057, 0.5502, 0.9057, 0.2807, 0.5838, 0.1404, 0.2919, 0.2807, 0.5633, 0.2807, 0.5633, 0.2193, 0.5, 0.2193, 0.5, 0.2193, 0.5361, 0.2193, 0.5361, 0.2807, 0.6867, 0.2807, 0.6867, 0.2807, 0.625, 0.2807, 0.625, 0.1096, 0.2919, 0.2193, 0.5838, 0.2193, 0.5633, 0.2193, 0.5633, 0.7807, 0.5838, 0.3904, 0.2919, 0.7807, 0.5633, 0.7807, 0.5633, 0.7193, 0.5, 0.7193, 0.5, 0.7193, 0.5361, 0.7193, 0.5361, 0.7807, 0.6867, 0.7807, 0.6867, 0.7807, 0.625, 0.7807, 0.625, 0.3596, 0.2919, 0.7193, 0.5838, 0.7193, 0.5633, 0.7193, 0.5633, 0.7193, 0.6867, 0.7193, 0.6867, 0.7193, 0.625, 0.7193, 0.625, 0.7807, 0.7139, 0.7807, 0.7139, 0.7807, 0.75, 0.7807, 0.75, 0.2193, 0.6867, 0.2193, 0.6867, 0.2193, 0.625, 0.2193, 0.625, 0.2807, 0.7139, 0.2807, 0.7139, 0.2807, 0.75, 0.2807, 0.75, 0.4501, 0.9057, 0.4334, 0.9057, 0.4168, 0.9057, 0.4168, 0.9057, 0.5502, 0.8443, 0.5855, 0.8443, 0.5855, 0.8443, 0.5502, 0.8443, 0.4501, 0.4057, 0.4334, 0.4057, 0.4168, 0.4057, 0.4168, 0.4057, 0.5502, 0.3443, 0.5855, 0.3443, 0.5855, 0.3443, 0.5502, 0.3443, 0.3854, 0.4057, 0.3977, 0.4057, 0.3977, 0.4057, 0.3854, 0.4057, 0.4168, 0.3443, 0.4168, 0.3443, 0.4334, 0.3443, 0.4501, 0.3443, 0.3854, 0.9057, 0.3977, 0.9057, 0.3977, 0.9057, 0.3854, 0.9057, 0.4168, 0.8443, 0.4168, 0.8443, 0.4334, 0.8443, 0.4501, 0.8443, 0.2807, 0.5, 0.3098, 0.5, 0.3098, 0.5361, 0.2807, 0.5361, 0.3977, 0.3443, 0.3977, 0.375, 0.3977, 0.375, 0.3977, 0.3443, 0.375, 0.3443, 0.3854, 0.3443, 0.3854, 0.3443, 0.375, 0.3443, 0.3977, 0.3152, 0.3977, 0.3443, 0.3977, 0.3443, 0.3977, 0.3152, 0.4168, 0.3152, 0.4168, 0.3152, 0.4168, 0.3443, 0.4168, 0.3443, 0.3854, 0.3152, 0.3977, 0.3152, 0.3977, 0.3152, 0.3854, 0.3152, 0.3977, 0.3443, 0.3854, 0.3443, 0.3854, 0.3443, 0.3977, 0.3443, 0.3854, 0.4348, 0.375, 0.4348, 0.375, 0.4348, 0.3854, 0.4348, 0.2193, 0.5, 0.25, 0.5, 0.25, 0.5361, 0.2193, 0.5361, 0.3854, 0.3443, 0.3977, 0.3443, 0.3977, 0.3443, 0.3854, 0.3443, 0.25, 0.5, 0.2807, 0.5, 0.2807, 0.5361, 0.25, 0.5361, 0.3098, 0.5838, 0.2807, 0.5838, 0.2807, 0.5633, 0.3098, 0.5633, 0.1902, 0.7139, 0.2193, 0.7139, 0.2193, 0.75, 0.1902, 0.75, 0.375, 0.875, 0.3854, 0.875, 0.3854, 0.9057, 0.375, 0.9057, 0.3854, 0.875, 0.3977, 0.875, 0.3977, 0.9057, 0.3854, 0.9057, 0.375, 0.9057, 0.3854, 0.9057, 0.3854, 0.9348, 0.375, 0.9348, 0.4168, 0.8152, 0.4168, 0.8152, 0.4168, 0.8443, 0.4168, 0.8443, 0.3854, 0.8443, 0.3977, 0.8443, 0.3977, 0.875, 0.3854, 0.875, 0.3854, 0.8152, 0.3977, 0.8152, 0.3977, 0.8443, 0.3854, 0.8443, 0.375, 0.8443, 0.3854, 0.8443, 0.3854, 0.875, 0.375, 0.875, 0.25, 0.7139, 0.2807, 0.7139, 0.2807, 0.75, 0.25, 0.75, 0.375, 0.8152, 0.3854, 0.8152, 0.3854, 0.8443, 0.375, 0.8443, 0.2193, 0.7139, 0.25, 0.7139, 0.25, 0.75, 0.2193, 0.75, 0.2193, 0.6867, 0.1902, 0.6867, 0.1902, 0.625, 0.2193, 0.625, 0.6114, 0.3859, 0.6152, 0.375, 0.625, 0.375, 0.625, 0.4057, 0.6188, 0.4057, 0.6114, 0.3879, 0.5502, 0.4057, 0.5855, 0.4057, 0.5855, 0.4348, 0.5502, 0.4348, 0.7193, 0.5, 0.75, 0.5, 0.75, 0.5361, 0.7193, 0.5361, 0.6114, 0.4057, 0.625, 0.4057, 0.625, 0.4348, 0.6114, 0.4348, 0.75, 0.5, 0.7807, 0.5, 0.7807, 0.5361, 0.75, 0.5361, 0.8098, 0.5838, 0.7807, 0.5838, 0.7807, 0.5633, 0.8098, 0.5633, 0.5855, 0.3443, 0.5855, 0.3443, 0.5855, 0.3443, 0.5855, 0.3443, 0.5855, 0.3443, 0.7807, 0.5, 0.8098, 0.5, 0.8098, 0.5361, 0.7807, 0.5361, 0.6114, 0.3152, 0.625, 0.3152, 0.625, 0.3443, 0.6114, 0.3443, 0.5502, 0.3443, 0.5855, 0.3443, 0.5855, 0.375, 0.5502, 0.375, 0.5502, 0.375, 0.5855, 0.375, 0.5855, 0.4057, 0.5502, 0.4057, 0.4168, 0.4057, 0.4168, 0.4057, 0.4168, 0.4348, 0.4168, 0.4348, 0.6114, 0.875, 0.625, 0.875, 0.625, 0.9057, 0.6114, 0.9057, 0.5502, 0.9057, 0.5855, 0.9057, 0.5855, 0.9348, 0.5502, 0.9348, 0.6114, 0.9057, 0.625, 0.9057, 0.625, 0.9348, 0.6114, 0.9348, 0.75, 0.7139, 0.7807, 0.7139, 0.7807, 0.75, 0.75, 0.75, 0.7193, 0.7139, 0.75, 0.7139, 0.75, 0.75, 0.7193, 0.75, 0.7193, 0.6867, 0.6902, 0.6867, 0.6902, 0.625, 0.7193, 0.625, 0.6902, 0.7139, 0.7193, 0.7139, 0.7193, 0.75, 0.6902, 0.75, 0.6114, 0.8443, 0.625, 0.8443, 0.625, 0.875, 0.6114, 0.875, 0.6114, 0.8152, 0.625, 0.8152, 0.625, 0.8443, 0.6114, 0.8443, 0.5502, 0.8443, 0.5855, 0.8443, 0.5855, 0.875, 0.5502, 0.875, 0.5502, 0.875, 0.5855, 0.875, 0.5855, 0.9057, 0.5502, 0.9057, 0.4168, 0.9057, 0.4168, 0.9057, 0.4168, 0.9348, 0.4168, 0.9348, 0.2807, 0.5838, 0.25, 0.5838, 0.25, 0.5633, 0.2807, 0.5633, 0.3098, 0.6867, 0.2807, 0.6867, 0.2807, 0.625, 0.3098, 0.625, 0.1902, 0.5, 0.2193, 0.5, 0.2193, 0.5361, 0.1902, 0.5361, 0.25, 0.5838, 0.2193, 0.5838, 0.2193, 0.5633, 0.25, 0.5633, 0.2807, 0.7139, 0.3098, 0.7139, 0.3098, 0.75, 0.2807, 0.75, 0.2807, 0.6867, 0.25, 0.6867, 0.25, 0.625, 0.2807, 0.625, 0.2193, 0.5838, 0.1902, 0.5838, 0.1902, 0.5633, 0.2193, 0.5633, 0.25, 0.6867, 0.2193, 0.6867, 0.2193, 0.625, 0.25, 0.625, 0.8098, 0.6867, 0.7807, 0.6867, 0.7807, 0.625, 0.8098, 0.625, 0.7807, 0.5838, 0.75, 0.5838, 0.75, 0.5633, 0.7807, 0.5633, 0.6902, 0.5, 0.7193, 0.5, 0.7193, 0.5361, 0.6902, 0.5361, 0.75, 0.5838, 0.7193, 0.5838, 0.7193, 0.5633, 0.75, 0.5633, 0.7807, 0.7139, 0.8098, 0.7139, 0.8098, 0.75, 0.7807, 0.75, 0.7807, 0.6867, 0.75, 0.6867, 0.75, 0.625, 0.7807, 0.625, 0.7193, 0.5838, 0.6902, 0.5838, 0.6902, 0.5633, 0.7193, 0.5633, 0.75, 0.6867, 0.7193, 0.6867, 0.7193, 0.625, 0.75, 0.625, 0.4168, 0.875, 0.4168, 0.875, 0.4168, 0.9057, 0.4168, 0.9057, 0.3854, 0.9057, 0.3977, 0.9057, 0.3977, 0.9348, 0.3854, 0.9348, 0.5502, 0.8152, 0.5855, 0.8152, 0.5855, 0.8443, 0.5502, 0.8443, 0.4168, 0.8443, 0.4168, 0.8443, 0.4168, 0.875, 0.4168, 0.875, 0.5502, 0.375, 0.5502, 0.4057, 0.5502, 0.4057, 0.5502, 0.375, 0.3977, 0.375, 0.3977, 0.4057, 0.3977, 0.4057, 0.3977, 0.375, 0.5502, 0.3152, 0.5855, 0.3152, 0.5855, 0.3443, 0.5502, 0.3443, 0.3977, 0.4057, 0.3977, 0.375, 0.3977, 0.375, 0.3977, 0.4057, 0.375, 0.375, 0.3854, 0.375, 0.3854, 0.4057, 0.375, 0.4057, 0.3854, 0.375, 0.3977, 0.375, 0.3977, 0.4057, 0.3854, 0.4057, 0.375, 0.4057, 0.3854, 0.4057, 0.3854, 0.4348, 0.375, 0.4348, 0.3854, 0.3443, 0.3977, 0.3443, 0.3977, 0.375, 0.3854, 0.375, 0.3854, 0.3152, 0.3977, 0.3152, 0.3977, 0.3443, 0.3854, 0.3443, 0.375, 0.3443, 0.3854, 0.3443, 0.3854, 0.375, 0.375, 0.375, 0.375, 0.3152, 0.3854, 0.3152, 0.3854, 0.3443, 0.375, 0.3443, 0.3854, 0.4057, 0.3977, 0.4057, 0.3977, 0.4348, 0.3854, 0.4348, 0.375, 0.3152, 0.3854, 0.3152, 0.3854, 0.3152, 0.375, 0.3152, 0.3854, 0.4057, 0.375, 0.4057, 0.375, 0.4057, 0.3854, 0.4057, 0.3977, 0.4348, 0.3854, 0.4348, 0.3854, 0.4348, 0.3977, 0.4348, 0.3854, 0.3443, 0.375, 0.3443, 0.375, 0.3443, 0.3854, 0.3443, 0.3977, 0.4057, 0.3854, 0.4057, 0.3854, 0.4057, 0.3977, 0.4057, 0.3098, 0.5, 0.2807, 0.5, 0.2807, 0.5, 0.3098, 0.5, 0.3854, 0.4057, 0.3977, 0.4057, 0.3977, 0.4057, 0.3854, 0.4057, 0.2193, 0.5, 0.1902, 0.5, 0.1902, 0.5, 0.2193, 0.5, 0.375, 0.4057, 0.3854, 0.4057, 0.3854, 0.4057, 0.375, 0.4057, 0.2807, 0.5, 0.25, 0.5, 0.25, 0.5, 0.2807, 0.5, 0.3977, 0.4057, 0.3977, 0.4348, 0.3977, 0.4348, 0.3977, 0.4057, 0.25, 0.5, 0.2193, 0.5, 0.2193, 0.5, 0.25, 0.5, 0.3977, 0.3443, 0.3977, 0.3443, 0.3977, 0.375, 0.3977, 0.375, 0.3977, 0.375, 0.3977, 0.375, 0.3977, 0.4057, 0.3977, 0.4057, 0.3977, 0.8443, 0.3977, 0.8443, 0.3977, 0.875, 0.3977, 0.875, 0.3977, 0.875, 0.3977, 0.875, 0.3977, 0.9057, 0.3977, 0.9057, 0.3977, 0.9057, 0.3977, 0.9057, 0.3977, 0.9348, 0.3977, 0.9348, 0.3977, 0.4057, 0.3977, 0.4057, 0.3977, 0.4348, 0.3977, 0.4348, 0.3977, 0.8152, 0.3977, 0.8152, 0.3977, 0.8443, 0.3977, 0.8443, 0.3977, 0.3152, 0.3977, 0.3152, 0.3977, 0.3443, 0.3977, 0.3443, 0.3977, 0.8443, 0.3977, 0.8443, 0.4358, 0.8443, 0.3977, 0.8443, 0.3977, 0.3443, 0.3977, 0.3443, 0.4358, 0.3443, 0.3977, 0.3443, 0.3977, 0.4057, 0.4358, 0.4057, 0.3977, 0.4057, 0.3977, 0.4057, 0.3977, 0.9057, 0.4358, 0.9057, 0.3977, 0.9057, 0.3977, 0.9057, 0.3977, 0.75, 0.3977, 0.75, 0.3977, 0.8152, 0.3977, 0.8152, 0.3977, 0.25, 0.3977, 0.25, 0.3977, 0.3152, 0.3977, 0.3152, 0.3977, 0.4348, 0.3977, 0.4348, 0.3977, 0.5, 0.3977, 0.5, 0.3977, 0.9348, 0.3977, 0.9348, 0.3977, 1.0, 0.3977, 1.0, 0.4168, 0.2139, 0.4168, 0.2139, 0.4168, 0.2139, 0.4168, 0.2139, 0.4168, 0.03611, 0.4168, 0.03611, 0.4168, 0.03611, 0.4168, 0.03611, 0.2084, 0.08308, 0.4168, 0.1662, 0.4168, 0.125, 0.4168, 0.125, 0.4168, 0.125, 0.4168, 0.125, 0.4168, 0.06326, 0.4168, 0.06326, 0.4168, 0.2139, 0.4168, 0.2139, 0.4168, 0.2139, 0.4168, 0.2139, 0.4168, 0.6867, 0.4168, 0.6867, 0.4168, 0.625, 0.4168, 0.625, 0.2084, 0.2919, 0.4168, 0.5838, 0.4168, 0.5633, 0.4168, 0.5633, 0.4168, 0.2139, 0.4168, 0.2139, 0.4168, 0.2139, 0.4168, 0.2139, 0.3977, 0.2139, 0.3977, 0.2139, 0.3977, 0.2139, 0.3977, 0.2139, 0.3977, 0.7139, 0.3977, 0.7139, 0.3977, 0.75, 0.3977, 0.75, 0.3977, 0.8443, 0.4358, 0.8443, 0.3977, 0.8443, 0.3977, 0.8443, 0.3977, 0.3443, 0.4358, 0.3443, 0.3977, 0.3443, 0.3977, 0.3443, 0.3977, 0.4057, 0.3977, 0.4057, 0.4358, 0.4057, 0.3977, 0.4057, 0.3977, 0.9057, 0.3977, 0.9057, 0.4358, 0.9057, 0.3977, 0.9057, 0.3977, 0.2139, 0.3977, 0.2139, 0.3977, 0.25, 0.3977, 0.25, 0.3977, 0.5, 0.3977, 0.5, 0.3977, 0.5361, 0.3977, 0.5361, 0.3977, 0.03611, 0.3977, 0.03611, 0.3977, 0.03611, 0.3977, 0.03611, 0.3977, 0.0, 0.3977, 0.0, 0.3977, 0.03611, 0.3977, 0.03611, 0.3977, 0.03611, 0.3977, 0.03611, 0.3977, 0.03611, 0.3977, 0.03611, 0.3977, 0.2139, 0.3977, 0.2139, 0.3977, 0.2139, 0.3977, 0.2139, 0.4168, 0.375, 0.4168, 0.375, 0.4168, 0.4057, 0.4168, 0.4057, 0.4168, 0.3443, 0.4168, 0.3443, 0.4168, 0.375, 0.4168, 0.375, 0.3977, 0.375, 0.3977, 0.3443, 0.3977, 0.3443, 0.3977, 0.375, 0.4168, 0.3443, 0.4168, 0.3443, 0.4168, 0.3443, 0.4168, 0.3443, 0.4168, 0.4057, 0.4168, 0.4057, 0.4168, 0.4057, 0.4168, 0.4057, 0.5502, 0.3443, 0.5502, 0.375, 0.5502, 0.375, 0.5502, 0.3443, 0.5855, 0.8152, 0.6114, 0.8152, 0.6114, 0.8443, 0.5855, 0.8443, 0.5855, 0.8443, 0.6114, 0.8443, 0.6114, 0.875, 0.5855, 0.875, 0.5855, 0.9057, 0.6114, 0.9057, 0.6114, 0.9348, 0.5855, 0.9348, 0.5855, 0.875, 0.6114, 0.875, 0.6114, 0.9057, 0.5855, 0.9057, 0.5855, 0.3152, 0.6114, 0.3152, 0.6114, 0.3443, 0.5855, 0.3443, 0.604, 0.4057, 0.5855, 0.4057, 0.5855, 0.4057, 0.604, 0.4057, 0.5855, 0.4057, 0.6114, 0.4057, 0.6114, 0.4348, 0.5855, 0.4348, 0.5954, 0.4057, 0.5954, 0.4057, 0.5954, 0.4057, 0.5954, 0.4057, 0.5954, 0.4057, 0.5855, 0.8443, 0.6114, 0.8443, 0.5954, 0.8443, 0.5855, 0.8443, 0.5855, 0.9057, 0.5954, 0.9057, 0.6114, 0.9057, 0.5855, 0.9057, 0.5855, 0.3443, 0.6114, 0.3443, 0.5954, 0.3443, 0.5855, 0.3443, 0.5855, 0.4057, 0.5954, 0.4057, 0.6114, 0.4057, 0.5855, 0.4057, 0.5855, 0.75, 0.6114, 0.75, 0.6114, 0.8152, 0.5855, 0.8152, 0.5855, 0.9348, 0.6114, 0.9348, 0.6114, 1.0, 0.5855, 1.0, 0.5855, 0.25, 0.6114, 0.25, 0.6114, 0.3152, 0.5855, 0.3152, 0.5855, 0.4348, 0.6114, 0.4348, 0.6114, 0.5, 0.5855, 0.5, 0.625, 0.6867, 0.6114, 0.6867, 0.6114, 0.625, 0.625, 0.625, 0.625, 0.1662, 0.6114, 0.1662, 0.6114, 0.125, 0.625, 0.125, 0.625, 0.125, 0.6114, 0.125, 0.6114, 0.06326, 0.625, 0.06326, 0.625, 0.5838, 0.6114, 0.5838, 0.6114, 0.5633, 0.625, 0.5633, 0.5855, 0.2139, 0.6114, 0.2139, 0.6114, 0.25, 0.5855, 0.25, 0.5855, 0.7139, 0.6114, 0.7139, 0.6114, 0.75, 0.5855, 0.75, 0.5855, 0.5, 0.6114, 0.5, 0.6114, 0.5361, 0.5855, 0.5361, 0.5855, 0.8443, 0.5954, 0.8443, 0.6114, 0.8443, 0.5855, 0.8443, 0.6114, 0.3859, 0.6114, 0.3879, 0.6114, 0.3879, 0.6114, 0.3859, 0.5855, 0.375, 0.6076, 0.375, 0.6114, 0.3859, 0.6114, 0.3879, 0.6112, 0.3951, 0.6107, 0.404, 0.607, 0.4052, 0.604, 0.4057, 0.5855, 0.4057, 0.5855, 0.9057, 0.6114, 0.9057, 0.5954, 0.9057, 0.5855, 0.9057, 0.5855, 0.0, 0.6114, 0.0, 0.6114, 0.03611, 0.5855, 0.03611, 0.625, 0.5633, 0.6114, 0.5633, 0.6114, 0.5361, 0.625, 0.5361, 0.6114, 0.3443, 0.6114, 0.3443, 0.6114, 0.3443, 0.6114, 0.3443, 0.6114, 0.3443, 0.5855, 0.3443, 0.604, 0.3443, 0.607, 0.3448, 0.6107, 0.346, 0.6112, 0.3549, 0.6114, 0.3621, 0.6114, 0.3641, 0.6076, 0.375, 0.5855, 0.375, 0.5855, 0.375, 0.5855, 0.3443, 0.5855, 0.3443, 0.5855, 0.375, 0.5855, 0.4057, 0.5855, 0.375, 0.5855, 0.375, 0.5855, 0.4057, 0.604, 0.4057, 0.6071, 0.4057, 0.6101, 0.4057, 0.6127, 0.4057, 0.6144, 0.4057, 0.6188, 0.4057, 0.5954, 0.4057, 0.6114, 0.3621, 0.6114, 0.3547, 0.6114, 0.3474, 0.6114, 0.3412, 0.6114, 0.337, 0.5855, 0.3443, 0.6114, 0.3443, 0.6114, 0.3879, 0.6114, 0.3879, 0.6114, 0.3953, 0.6112, 0.3951, 0.6112, 0.3951, 0.6114, 0.3953, 0.6114, 0.4057, 0.6107, 0.404, 0.6107, 0.404, 0.6114, 0.4057, 0.6071, 0.4057, 0.607, 0.4052, 0.607, 0.4052, 0.6071, 0.4057, 0.604, 0.4057, 0.604, 0.4057, 0.604, 0.3443, 0.604, 0.3443, 0.6071, 0.3443, 0.607, 0.3448, 0.607, 0.3448, 0.6071, 0.3443, 0.6114, 0.3443, 0.6107, 0.346, 0.6107, 0.346, 0.6114, 0.3443, 0.6114, 0.3547, 0.6112, 0.3549, 0.6112, 0.3549, 0.6114, 0.3547, 0.6114, 0.3621, 0.6114, 0.3621, 0.5855, 0.4057, 0.5855, 0.4057, 0.5855, 0.4057, 0.5855, 0.4057, 0.5855, 0.4057, 0.6114, 0.3859, 0.6114, 0.3812, 0.6152, 0.375, 0.6114, 0.3812, 0.6114, 0.3761, 0.6152, 0.375, 0.6114, 0.3761, 0.6114, 0.3714, 0.6152, 0.375, 0.6114, 0.3714, 0.6114, 0.3678, 0.6152, 0.375, 0.6114, 0.3641, 0.6114, 0.3688, 0.6076, 0.375, 0.6114, 0.3688, 0.6114, 0.3739, 0.6076, 0.375, 0.6114, 0.3739, 0.6114, 0.3786, 0.6076, 0.375, 0.6114, 0.3786, 0.6114, 0.3822, 0.6076, 0.375, 0.6114, 0.3641, 0.6114, 0.3641, 0.6114, 0.3688, 0.6114, 0.3688, 0.6114, 0.3688, 0.6114, 0.3688, 0.6114, 0.375, 0.6114, 0.375, 0.6114, 0.375, 0.6114, 0.375, 0.6114, 0.3812, 0.6114, 0.3812, 0.6114, 0.3812, 0.6114, 0.3812, 0.6114, 0.3859, 0.6114, 0.3859, 0.6114, 0.3621, 0.6188, 0.3443, 0.625, 0.3443, 0.625, 0.375, 0.6152, 0.375, 0.6114, 0.3641, 0.6114, 0.7139, 0.5855, 0.7139, 0.5855, 0.6867, 0.6114, 0.6867, 0.625, 0.7139, 0.6114, 0.7139, 0.6114, 0.6867, 0.625, 0.6867, 0.6902, 0.5633, 0.625, 0.5633, 0.625, 0.5361, 0.6902, 0.5361, 0.5855, 0.5633, 0.5502, 0.5633, 0.5502, 0.5361, 0.5855, 0.5361, 0.4168, 0.7139, 0.4168, 0.7139, 0.4168, 0.6867, 0.4168, 0.6867, 0.6114, 0.5633, 0.5855, 0.5633, 0.5855, 0.5361, 0.6114, 0.5361, 0.5855, 0.7139, 0.5502, 0.7139, 0.5502, 0.6867, 0.5855, 0.6867, 0.2807, 0.5633, 0.2807, 0.5633, 0.2807, 0.5361, 0.2807, 0.5361, 0.2807, 0.7139, 0.25, 0.7139, 0.25, 0.6867, 0.2807, 0.6867, 0.2807, 0.7139, 0.2807, 0.7139, 0.2807, 0.6867, 0.2807, 0.6867, 0.2807, 0.5633, 0.2807, 0.5633, 0.2807, 0.5361, 0.2807, 0.5361, 0.625, 0.06326, 0.6114, 0.06326, 0.6114, 0.03611, 0.625, 0.03611, 0.6114, 0.2139, 0.5855, 0.2139, 0.5855, 0.1867, 0.6114, 0.1867, 0.875, 0.7139, 0.8098, 0.7139, 0.8098, 0.6867, 0.875, 0.6867, 0.625, 0.2139, 0.6114, 0.2139, 0.6114, 0.1867, 0.625, 0.1867, 0.7807, 0.5633, 0.7807, 0.5633, 0.7807, 0.5361, 0.7807, 0.5361, 0.7807, 0.7139, 0.75, 0.7139, 0.75, 0.6867, 0.7807, 0.6867, 0.7807, 0.5633, 0.7807, 0.5633, 0.7807, 0.5361, 0.7807, 0.5361, 0.7807, 0.7139, 0.7807, 0.7139, 0.7807, 0.6867, 0.7807, 0.6867, 0.7193, 0.5633, 0.7193, 0.5633, 0.7193, 0.5361, 0.7193, 0.5361, 0.7193, 0.7139, 0.7193, 0.7139, 0.7193, 0.6867, 0.7193, 0.6867, 0.7193, 0.7139, 0.7193, 0.7139, 0.7193, 0.6867, 0.7193, 0.6867, 0.75, 0.5633, 0.7193, 0.5633, 0.7193, 0.5361, 0.75, 0.5361, 0.2193, 0.5633, 0.2193, 0.5633, 0.2193, 0.5361, 0.2193, 0.5361, 0.2193, 0.7139, 0.2193, 0.7139, 0.2193, 0.6867, 0.2193, 0.6867, 0.2193, 0.7139, 0.2193, 0.7139, 0.2193, 0.6867, 0.2193, 0.6867, 0.25, 0.5633, 0.2193, 0.5633, 0.2193, 0.5361, 0.25, 0.5361, 0.5855, 0.06326, 0.5502, 0.06326, 0.5502, 0.03611, 0.5855, 0.03611, 0.4168, 0.2139, 0.4168, 0.2139, 0.4168, 0.1867, 0.4168, 0.1867, 0.5855, 0.03611, 0.5855, 0.06326, 0.5855, 0.06326, 0.5855, 0.03611, 0.5855, 0.2139, 0.5502, 0.2139, 0.5502, 0.1867, 0.5855, 0.1867, 0.4168, 0.5633, 0.4168, 0.5633, 0.4168, 0.5361, 0.4168, 0.5361, 0.3977, 0.7139, 0.3977, 0.7139, 0.3977, 0.6867, 0.3977, 0.6867, 0.4168, 0.06326, 0.4168, 0.06326, 0.4168, 0.03611, 0.4168, 0.03611, 0.3977, 0.2139, 0.3977, 0.2139, 0.3977, 0.1867, 0.3977, 0.1867, 0.125, 0.6867, 0.125, 0.7139, 0.125, 0.7139, 0.125, 0.6867, 0.125, 0.5633, 0.125, 0.5361, 0.125, 0.5361, 0.125, 0.5633, 0.125, 0.7139, 0.125, 0.6867, 0.125, 0.6867, 0.125, 0.7139, 0.125, 0.5361, 0.125, 0.5633, 0.125, 0.5633, 0.125, 0.5361, 0.5855, 0.2139, 0.5855, 0.1867, 0.5855, 0.1867, 0.5855, 0.2139, 0.5855, 0.03611, 0.5855, 0.06326, 0.5855, 0.06326, 0.5855, 0.03611, 0.5855, 0.06326, 0.5855, 0.03611, 0.5855, 0.03611, 0.5855, 0.06326, 0.5855, 0.1867, 0.5855, 0.2139, 0.5855, 0.2139, 0.5855, 0.1867, 0.6114, 0.06326, 0.5855, 0.06326, 0.5855, 0.03611, 0.6114, 0.03611, 0.5855, 0.1867, 0.5855, 0.2139, 0.5855, 0.2139, 0.5855, 0.1867, 0.1902, 0.5633, 0.125, 0.5633, 0.125, 0.5361, 0.1902, 0.5361, 0.125, 0.6867, 0.125, 0.7139, 0.125, 0.7139, 0.125, 0.6867, 0.125, 0.5361, 0.125, 0.5633, 0.125, 0.5633, 0.125, 0.5361, 0.3854, 0.06326, 0.375, 0.06326, 0.375, 0.03611, 0.3854, 0.03611, 0.375, 0.7139, 0.3098, 0.7139, 0.3098, 0.6867, 0.375, 0.6867, 0.3854, 0.5633, 0.375, 0.5633, 0.375, 0.5361, 0.3854, 0.5361, 0.3854, 0.7139, 0.375, 0.7139, 0.375, 0.6867, 0.3854, 0.6867, 0.3977, 0.5633, 0.3854, 0.5633, 0.3854, 0.5361, 0.3977, 0.5361, 0.3854, 0.2139, 0.375, 0.2139, 0.375, 0.1867, 0.3854, 0.1867, 0.3977, 0.06326, 0.3854, 0.06326, 0.3854, 0.03611, 0.3977, 0.03611, 0.3977, 0.5633, 0.3977, 0.5633, 0.3977, 0.5361, 0.3977, 0.5361, 0.3977, 0.7139, 0.3854, 0.7139, 0.3854, 0.6867, 0.3977, 0.6867, 0.3977, 0.06326, 0.3977, 0.06326, 0.3977, 0.03611, 0.3977, 0.03611, 0.3977, 0.2139, 0.3854, 0.2139, 0.3854, 0.1867, 0.3977, 0.1867, 0.375, 0.5633, 0.3098, 0.5633, 0.3098, 0.5361, 0.375, 0.5361, 0.3098, 0.7139, 0.2807, 0.7139, 0.2807, 0.6867, 0.3098, 0.6867, 0.1902, 0.7139, 0.125, 0.7139, 0.125, 0.6867, 0.1902, 0.6867, 0.2193, 0.5633, 0.1902, 0.5633, 0.1902, 0.5361, 0.2193, 0.5361, 0.875, 0.5633, 0.8098, 0.5633, 0.8098, 0.5361, 0.875, 0.5361, 0.8098, 0.7139, 0.7807, 0.7139, 0.7807, 0.6867, 0.8098, 0.6867, 0.6902, 0.7139, 0.625, 0.7139, 0.625, 0.6867, 0.6902, 0.6867, 0.7193, 0.5633, 0.6902, 0.5633, 0.6902, 0.5361, 0.7193, 0.5361, 0.2807, 0.7139, 0.2807, 0.7139, 0.2807, 0.6867, 0.2807, 0.6867, 0.3098, 0.5633, 0.2807, 0.5633, 0.2807, 0.5361, 0.3098, 0.5361, 0.2193, 0.7139, 0.1902, 0.7139, 0.1902, 0.6867, 0.2193, 0.6867, 0.2193, 0.5633, 0.2193, 0.5633, 0.2193, 0.5361, 0.2193, 0.5361, 0.7807, 0.7139, 0.7807, 0.7139, 0.7807, 0.6867, 0.7807, 0.6867, 0.8098, 0.5633, 0.7807, 0.5633, 0.7807, 0.5361, 0.8098, 0.5361, 0.7193, 0.7139, 0.6902, 0.7139, 0.6902, 0.6867, 0.7193, 0.6867, 0.7193, 0.5633, 0.7193, 0.5633, 0.7193, 0.5361, 0.7193, 0.5361, 0.2807, 0.5633, 0.25, 0.5633, 0.25, 0.5361, 0.2807, 0.5361, 0.25, 0.7139, 0.2193, 0.7139, 0.2193, 0.6867, 0.25, 0.6867, 0.7807, 0.5633, 0.75, 0.5633, 0.75, 0.5361, 0.7807, 0.5361, 0.75, 0.7139, 0.7193, 0.7139, 0.7193, 0.6867, 0.75, 0.6867, 0.4168, 0.06326, 0.4168, 0.06326, 0.4168, 0.03611, 0.4168, 0.03611, 0.4168, 0.5633, 0.4168, 0.5633, 0.4168, 0.5361, 0.4168, 0.5361, 0.4168, 0.2139, 0.4168, 0.2139, 0.4168, 0.1867, 0.4168, 0.1867, 0.4168, 0.7139, 0.4168, 0.7139, 0.4168, 0.6867, 0.4168, 0.6867, 0.4168, 0.4057, 0.4168, 0.4057, 0.4168, 0.4057, 0.4168, 0.4057, 0.4168, 0.3443, 0.4168, 0.3443, 0.4168, 0.3443, 0.4168, 0.3443, 0.4168, 0.3443, 0.4168, 0.3443, 0.4168, 0.375, 0.4168, 0.375, 0.4168, 0.375, 0.4168, 0.375, 0.4168, 0.4057, 0.4168, 0.4057, 0.4168, 0.2139, 0.4168, 0.2139, 0.4168, 0.2139, 0.4168, 0.2139, 0.4168, 0.5838, 0.2084, 0.2919, 0.4168, 0.5633, 0.4168, 0.5633, 0.4168, 0.6867, 0.4168, 0.6867, 0.4168, 0.625, 0.4168, 0.625, 0.4168, 0.2139, 0.4168, 0.2139, 0.4168, 0.2139, 0.4168, 0.2139, 0.4168, 0.125, 0.4168, 0.125, 0.4168, 0.06326, 0.4168, 0.06326, 0.4168, 0.1662, 0.2084, 0.08308, 0.4168, 0.125, 0.4168, 0.125, 0.4168, 0.03611, 0.4168, 0.03611, 0.4168, 0.03611, 0.4168, 0.03611, 0.4168, 0.2139, 0.4168, 0.2139, 0.4168, 0.2139, 0.4168, 0.2139, 0.4168, 0.8443, 0.4168, 0.8443, 0.4168, 0.875, 0.4168, 0.875, 0.4168, 0.875, 0.4168, 0.875, 0.4168, 0.9057, 0.4168, 0.9057, 0.4168, 0.9057, 0.4168, 0.9057, 0.4168, 0.9348, 0.4168, 0.9348, 0.4168, 0.4057, 0.4168, 0.4057, 0.4168, 0.4348, 0.4168, 0.4348, 0.4168, 0.8152, 0.4168, 0.8152, 0.4168, 0.8443, 0.4168, 0.8443, 0.4168, 0.3152, 0.4168, 0.3152, 0.4168, 0.3443, 0.4168, 0.3443, 0.4168, 0.8443, 0.4168, 0.8443, 0.4501, 0.8443, 0.4251, 0.8443, 0.4168, 0.3443, 0.4168, 0.3443, 0.4501, 0.3443, 0.4251, 0.3443, 0.4251, 0.4057, 0.4501, 0.4057, 0.4168, 0.4057, 0.4168, 0.4057, 0.4251, 0.9057, 0.4501, 0.9057, 0.4168, 0.9057, 0.4168, 0.9057, 0.4168, 0.75, 0.4168, 0.75, 0.4168, 0.8152, 0.4168, 0.8152, 0.4168, 0.25, 0.4168, 0.25, 0.4168, 0.3152, 0.4168, 0.3152, 0.4168, 0.4348, 0.4168, 0.4348, 0.4168, 0.5, 0.4168, 0.5, 0.4168, 0.9348, 0.4168, 0.9348, 0.4168, 1.0, 0.4168, 1.0, 0.4168, 0.2139, 0.4168, 0.2139, 0.4168, 0.2139, 0.4168, 0.2139, 0.4168, 0.7139, 0.4168, 0.7139, 0.4168, 0.75, 0.4168, 0.75, 0.4251, 0.8443, 0.4501, 0.8443, 0.4168, 0.8443, 0.4168, 0.8443, 0.4251, 0.3443, 0.4501, 0.3443, 0.4168, 0.3443, 0.4168, 0.3443, 0.4168, 0.4057, 0.4168, 0.4057, 0.4501, 0.4057, 0.4251, 0.4057, 0.4168, 0.9057, 0.4168, 0.9057, 0.4501, 0.9057, 0.4251, 0.9057, 0.4168, 0.2139, 0.4168, 0.2139, 0.4168, 0.25, 0.4168, 0.25, 0.4168, 0.5, 0.4168, 0.5, 0.4168, 0.5361, 0.4168, 0.5361, 0.4168, 0.03611, 0.4168, 0.03611, 0.4168, 0.03611, 0.4168, 0.03611, 0.4168, 0.0, 0.4168, 0.0, 0.4168, 0.03611, 0.4168, 0.03611, 0.4168, 0.03611, 0.4168, 0.03611, 0.4168, 0.03611, 0.4168, 0.03611, 0.4168, 0.2139, 0.4168, 0.2139, 0.4168, 0.2139, 0.4168, 0.2139, 0.5502, 0.125, 0.4168, 0.125, 0.4168, 0.06326, 0.5502, 0.06326, 0.4168, 0.06326, 0.3977, 0.06326, 0.3977, 0.03611, 0.4168, 0.03611, 0.3977, 0.03611, 0.4168, 0.03611, 0.4168, 0.03611, 0.3977, 0.03611, 0.5502, 0.06326, 0.4168, 0.06326, 0.4168, 0.03611, 0.5502, 0.03611, 0.5855, 0.5633, 0.5855, 0.5838, 0.5855, 0.625, 0.5855, 0.625, 0.5855, 0.575, 0.5855, 0.5633, 0.4168, 0.5633, 0.3977, 0.5633, 0.3977, 0.5361, 0.4168, 0.5361, 0.3977, 0.5, 0.4168, 0.5, 0.4168, 0.5361, 0.3977, 0.5361, 0.5502, 0.5633, 0.4168, 0.5633, 0.4168, 0.5361, 0.5502, 0.5361, 0.5502, 0.2139, 0.4168, 0.2139, 0.4168, 0.2139, 0.5502, 0.2139, 0.4168, 0.2139, 0.3977, 0.2139, 0.3977, 0.1867, 0.4168, 0.1867, 0.5502, 0.2139, 0.4168, 0.2139, 0.4168, 0.1867, 0.5502, 0.1867, 0.4168, 0.1662, 0.3977, 0.1662, 0.3977, 0.125, 0.4168, 0.125, 0.4168, 0.7139, 0.3977, 0.7139, 0.3977, 0.6867, 0.4168, 0.6867, 0.4168, 0.7139, 0.5502, 0.7139, 0.5502, 0.75, 0.4168, 0.75, 0.5502, 0.7139, 0.4168, 0.7139, 0.4168, 0.6867, 0.5502, 0.6867, 0.4168, 0.6867, 0.3977, 0.6867, 0.3977, 0.625, 0.4168, 0.625, 0.4168, 0.4057, 0.3977, 0.4057, 0.3977, 0.4057, 0.4168, 0.4057, 0.4168, 0.4057, 0.5502, 0.4057, 0.5502, 0.4057, 0.4334, 0.4057, 0.3977, 0.375, 0.4168, 0.375, 0.4168, 0.4057, 0.3977, 0.4057, 0.5502, 0.4057, 0.4168, 0.4057, 0.4168, 0.4057, 0.5502, 0.4057, 0.4358, 0.3443, 0.4251, 0.3443, 0.4168, 0.3443, 0.3977, 0.3443, 0.4168, 0.3443, 0.5502, 0.3443, 0.5502, 0.3443, 0.4168, 0.3443, 0.4168, 0.3443, 0.5502, 0.3443, 0.5502, 0.375, 0.4168, 0.375, 0.3977, 0.3443, 0.4168, 0.3443, 0.4168, 0.3443, 0.3977, 0.3443, 0.3977, 0.3443, 0.4168, 0.3443, 0.4168, 0.375, 0.3977, 0.375, 0.4168, 0.375, 0.5502, 0.375, 0.5502, 0.4057, 0.4168, 0.4057, 0.5502, 0.2139, 0.4168, 0.2139, 0.4168, 0.2139, 0.5502, 0.2139, 0.4168, 0.2139, 0.3977, 0.2139, 0.3977, 0.2139, 0.4168, 0.2139, 0.3977, 0.2139, 0.4168, 0.2139, 0.4168, 0.2139, 0.3977, 0.2139, 0.5502, 0.2139, 0.4168, 0.2139, 0.4168, 0.2139, 0.5502, 0.2139, 0.5502, 0.625, 0.4168, 0.625, 0.4168, 0.575, 0.5502, 0.575, 0.4168, 0.5838, 0.3977, 0.5838, 0.3977, 0.5633, 0.4168, 0.5633, 0.4168, 0.2139, 0.3977, 0.2139, 0.3977, 0.2139, 0.4168, 0.2139, 0.4168, 0.2139, 0.5502, 0.2139, 0.5502, 0.25, 0.4168, 0.25, 0.5502, 0.1662, 0.4168, 0.1662, 0.4168, 0.125, 0.5502, 0.125, 0.4168, 0.125, 0.3977, 0.125, 0.3977, 0.06326, 0.4168, 0.06326, 0.4168, 0.03611, 0.3977, 0.03611, 0.3977, 0.03611, 0.4168, 0.03611, 0.4168, 0.03611, 0.5502, 0.03611, 0.5502, 0.03611, 0.4168, 0.03611, 0.3977, 0.03611, 0.4168, 0.03611, 0.4168, 0.03611, 0.3977, 0.03611, 0.5502, 0.03611, 0.4168, 0.03611, 0.4168, 0.03611, 0.5502, 0.03611, 0.4168, 0.2139, 0.5502, 0.2139, 0.5502, 0.2139, 0.4168, 0.2139, 0.4168, 0.2139, 0.3977, 0.2139, 0.3977, 0.2139, 0.4168, 0.2139, 0.4358, 0.8443, 0.4251, 0.8443, 0.4168, 0.8443, 0.3977, 0.8443, 0.4168, 0.8443, 0.5502, 0.8443, 0.5502, 0.875, 0.4168, 0.875, 0.3977, 0.8443, 0.4168, 0.8443, 0.4168, 0.875, 0.3977, 0.875, 0.4168, 0.875, 0.5502, 0.875, 0.5502, 0.9057, 0.4168, 0.9057, 0.3977, 0.875, 0.4168, 0.875, 0.4168, 0.9057, 0.3977, 0.9057, 0.4168, 0.9057, 0.5502, 0.9057, 0.5502, 0.9057, 0.4334, 0.9057, 0.4358, 0.9057, 0.4251, 0.9057, 0.4168, 0.9057, 0.3977, 0.9057, 0.4168, 0.9057, 0.5502, 0.9057, 0.5502, 0.9348, 0.4168, 0.9348, 0.4168, 0.9348, 0.5502, 0.9348, 0.5502, 1.0, 0.4168, 1.0, 0.3977, 0.9057, 0.4168, 0.9057, 0.4168, 0.9348, 0.3977, 0.9348, 0.4358, 0.4057, 0.4251, 0.4057, 0.4168, 0.4057, 0.3977, 0.4057, 0.4168, 0.4057, 0.5502, 0.4057, 0.5502, 0.4348, 0.4168, 0.4348, 0.4168, 0.4348, 0.5502, 0.4348, 0.5502, 0.5, 0.4168, 0.5, 0.3977, 0.4057, 0.4168, 0.4057, 0.4168, 0.4348, 0.3977, 0.4348, 0.3977, 0.75, 0.4168, 0.75, 0.4168, 0.8152, 0.3977, 0.8152, 0.4168, 0.8152, 0.5502, 0.8152, 0.5502, 0.8443, 0.4168, 0.8443, 0.3977, 0.8152, 0.4168, 0.8152, 0.4168, 0.8443, 0.3977, 0.8443, 0.4168, 0.8443, 0.5502, 0.8443, 0.5502, 0.8443, 0.4334, 0.8443, 0.3977, 0.25, 0.4168, 0.25, 0.4168, 0.3152, 0.3977, 0.3152, 0.4168, 0.3152, 0.5502, 0.3152, 0.5502, 0.3443, 0.4168, 0.3443, 0.3977, 0.3152, 0.4168, 0.3152, 0.4168, 0.3443, 0.3977, 0.3443, 0.4168, 0.3443, 0.5502, 0.3443, 0.5502, 0.3443, 0.4334, 0.3443, 0.3977, 0.8443, 0.4168, 0.8443, 0.4251, 0.8443, 0.4358, 0.8443, 0.4334, 0.8443, 0.5502, 0.8443, 0.5502, 0.8443, 0.4168, 0.8443, 0.3977, 0.3443, 0.4168, 0.3443, 0.4251, 0.3443, 0.4358, 0.3443, 0.4334, 0.3443, 0.5502, 0.3443, 0.5502, 0.3443, 0.4168, 0.3443, 0.3977, 0.4057, 0.4168, 0.4057, 0.4251, 0.4057, 0.4358, 0.4057, 0.4334, 0.4057, 0.5502, 0.4057, 0.5502, 0.4057, 0.4168, 0.4057, 0.3977, 0.9057, 0.4168, 0.9057, 0.4251, 0.9057, 0.4358, 0.9057, 0.4334, 0.9057, 0.5502, 0.9057, 0.5502, 0.9057, 0.4168, 0.9057, 0.3977, 0.7139, 0.4168, 0.7139, 0.4168, 0.75, 0.3977, 0.75, 0.4168, 0.75, 0.5502, 0.75, 0.5502, 0.8152, 0.4168, 0.8152, 0.3977, 0.2139, 0.4168, 0.2139, 0.4168, 0.25, 0.3977, 0.25, 0.4168, 0.25, 0.5502, 0.25, 0.5502, 0.3152, 0.4168, 0.3152, 0.3977, 0.4348, 0.4168, 0.4348, 0.4168, 0.5, 0.3977, 0.5, 0.4168, 0.5, 0.5502, 0.5, 0.5502, 0.5361, 0.4168, 0.5361, 0.4168, 0.0, 0.5502, 0.0, 0.5502, 0.03611, 0.4168, 0.03611, 0.3977, 0.9348, 0.4168, 0.9348, 0.4168, 1.0, 0.3977, 1.0, 0.3977, 0.2139, 0.4168, 0.2139, 0.4168, 0.2139, 0.3977, 0.2139, 0.4168, 0.2139, 0.5502, 0.2139, 0.5502, 0.2139, 0.4168, 0.2139, 0.3977, 0.0, 0.4168, 0.0, 0.4168, 0.03611, 0.3977, 0.03611, 0.4168, 0.03611, 0.5502, 0.03611, 0.5502, 0.03611, 0.4168, 0.03611, 0.5855, 0.6867, 0.5502, 0.6867, 0.5502, 0.6867, 0.5855, 0.6867, 0.5855, 0.625, 0.5855, 0.6867, 0.5855, 0.6867, 0.5855, 0.675, 0.5855, 0.625, 0.4168, 0.625, 0.4168, 0.5838, 0.4168, 0.5633, 0.4168, 0.5633, 0.4168, 0.575, 0.4168, 0.625, 0.5502, 0.6867, 0.4168, 0.6867, 0.4168, 0.6867, 0.5502, 0.6867, 0.5502, 0.675, 0.4168, 0.675, 0.4168, 0.625, 0.5502, 0.625, 0.5502, 0.1867, 0.4168, 0.1867, 0.4168, 0.1662, 0.5502, 0.1662, 0.4168, 0.6867, 0.4168, 0.625, 0.4168, 0.625, 0.4168, 0.675, 0.4168, 0.6867, 0.5855, 0.675, 0.5502, 0.675, 0.5502, 0.625, 0.5855, 0.625, 0.5855, 0.575, 0.5502, 0.575, 0.5502, 0.5633, 0.5855, 0.5633, 0.5502, 0.675, 0.5855, 0.675, 0.5855, 0.6867, 0.5502, 0.6867, 0.5502, 0.575, 0.4168, 0.575, 0.4168, 0.5633, 0.5502, 0.5633, 0.5502, 0.6867, 0.4168, 0.6867, 0.4168, 0.675, 0.5502, 0.675, 0.5502, 0.5633, 0.5855, 0.5633, 0.5855, 0.5633, 0.5502, 0.5633, 0.4168, 0.625, 0.3977, 0.625, 0.3977, 0.5838, 0.4168, 0.5838, 0.4168, 0.1867, 0.3977, 0.1867, 0.3977, 0.1662, 0.4168, 0.1662, 0.4168, 0.1867, 0.4168, 0.1867, 0.2084, 0.08308, 0.4168, 0.1662, 0.4168, 0.625, 0.4168, 0.625, 0.2084, 0.2919, 0.4168, 0.5838, 0.625, 0.625, 0.6114, 0.625, 0.6114, 0.5838, 0.625, 0.5838, 0.625, 0.1867, 0.6114, 0.1867, 0.6114, 0.1662, 0.625, 0.1662, 0.4168, 0.625, 0.4168, 0.625, 0.4168, 0.5838, 0.2084, 0.2919, 0.4168, 0.1867, 0.4168, 0.1867, 0.4168, 0.1662, 0.2084, 0.08308, 0.7193, 0.5838, 0.7193, 0.625, 0.7193, 0.625, 0.7193, 0.5838, 0.75, 0.625, 0.7193, 0.625, 0.7193, 0.5838, 0.75, 0.5838, 0.7807, 0.625, 0.75, 0.625, 0.75, 0.5838, 0.7807, 0.5838, 0.2193, 0.625, 0.1902, 0.625, 0.1902, 0.5838, 0.2193, 0.5838, 0.25, 0.625, 0.2193, 0.625, 0.2193, 0.5838, 0.25, 0.5838, 0.2807, 0.625, 0.25, 0.625, 0.25, 0.5838, 0.2807, 0.5838, 0.8098, 0.625, 0.7807, 0.625, 0.7807, 0.5838, 0.8098, 0.5838, 0.3098, 0.625, 0.2807, 0.625, 0.2807, 0.5838, 0.3098, 0.5838, 0.7193, 0.625, 0.7193, 0.625, 0.7193, 0.5838, 0.3596, 0.2919, 0.7807, 0.625, 0.7807, 0.625, 0.3904, 0.2919, 0.7807, 0.5838, 0.2193, 0.625, 0.2193, 0.625, 0.2193, 0.5838, 0.1096, 0.2919, 0.2807, 0.625, 0.2807, 0.625, 0.1404, 0.2919, 0.2807, 0.5838, 0.6902, 0.625, 0.625, 0.625, 0.625, 0.5838, 0.6902, 0.5838, 0.875, 0.625, 0.8098, 0.625, 0.8098, 0.5838, 0.875, 0.5838, 0.1902, 0.625, 0.125, 0.625, 0.125, 0.5838, 0.1902, 0.5838, 0.375, 0.625, 0.3098, 0.625, 0.3098, 0.5838, 0.375, 0.5838, 0.3977, 0.1867, 0.3977, 0.1867, 0.3977, 0.1662, 0.3977, 0.1662, 0.3977, 0.625, 0.3977, 0.625, 0.3977, 0.5838, 0.3977, 0.5838, 0.3977, 0.625, 0.3854, 0.625, 0.3854, 0.5838, 0.3977, 0.5838, 0.3977, 0.1867, 0.3854, 0.1867, 0.3854, 0.1662, 0.3977, 0.1662, 0.5855, 0.1867, 0.5502, 0.1867, 0.5502, 0.1662, 0.5855, 0.1662, 0.5855, 0.1867, 0.5855, 0.1662, 0.5855, 0.1662, 0.5855, 0.1867, 0.125, 0.625, 0.125, 0.5838, 0.125, 0.5838, 0.125, 0.625, 0.5855, 0.125, 0.5855, 0.1662, 0.5855, 0.1662, 0.5855, 0.125, 0.125, 0.5633, 0.125, 0.5838, 0.125, 0.5838, 0.125, 0.5633, 0.125, 0.5633, 0.125, 0.5838, 0.125, 0.5838, 0.125, 0.5633, 0.5855, 0.125, 0.5855, 0.1662, 0.5855, 0.1662, 0.5855, 0.125, 0.3854, 0.1867, 0.375, 0.1867, 0.375, 0.1662, 0.3854, 0.1662, 0.6114, 0.1867, 0.5855, 0.1867, 0.5855, 0.1662, 0.6114, 0.1662, 0.7807, 0.625, 0.7807, 0.625, 0.7807, 0.5838, 0.3904, 0.2919, 0.2807, 0.625, 0.2807, 0.625, 0.2807, 0.5838, 0.1404, 0.2919, 0.6114, 0.625, 0.5855, 0.625, 0.5855, 0.5838, 0.6114, 0.5838, 0.2193, 0.625, 0.2193, 0.625, 0.1096, 0.2919, 0.2193, 0.5838, 0.7193, 0.625, 0.7193, 0.625, 0.3596, 0.2919, 0.7193, 0.5838, 0.3854, 0.625, 0.375, 0.625, 0.375, 0.5838, 0.3854, 0.5838, 0.6945, 0.5882, 0.715, 0.5882, 0.715, 0.5882, 0.6945, 0.5882, 0.6902, 0.5838, 0.7193, 0.5838, 0.7193, 0.5838, 0.6902, 0.5838, 0.7193, 0.625, 0.6902, 0.625, 0.6902, 0.625, 0.7193, 0.625, 0.6902, 0.625, 0.6902, 0.5838, 0.6902, 0.5838, 0.6902, 0.625, 0.6902, 0.5838, 0.6902, 0.625, 0.6902, 0.625, 0.6902, 0.5838, 0.6902, 0.625, 0.7193, 0.625, 0.7193, 0.625, 0.6902, 0.625, 0.7193, 0.625, 0.7193, 0.5838, 0.7193, 0.5838, 0.7193, 0.625, 0.7193, 0.5838, 0.6902, 0.5838, 0.6902, 0.5838, 0.7193, 0.5838, 0.6945, 0.5882, 0.6945, 0.6207, 0.6902, 0.625, 0.6902, 0.5838, 0.6945, 0.6207, 0.715, 0.6207, 0.7193, 0.625, 0.6902, 0.625, 0.715, 0.6207, 0.715, 0.5882, 0.7193, 0.5838, 0.7193, 0.625, 0.715, 0.5882, 0.6945, 0.5882, 0.6902, 0.5838, 0.7193, 0.5838, 0.715, 0.6207, 0.6945, 0.6207, 0.6945, 0.5882, 0.715, 0.5882, 0.715, 0.6207, 0.6945, 0.6207, 0.6945, 0.6207, 0.715, 0.6207, 0.715, 0.5882, 0.715, 0.6207, 0.715, 0.6207, 0.715, 0.5882, 0.6945, 0.6207, 0.6945, 0.5882, 0.6945, 0.5882, 0.6945, 0.6207])
me_cube.materials.append(mat_material)
me_cube.use_remesh_preserve_volume = False
me_cube.use_remesh_preserve_attributes = False
me_cube.use_mirror_vertex_groups = False
me_cube.update()

# ---- objects
ob_cube = bpy.data.objects.new('Cube', me_cube)
ob_light = bpy.data.objects.new('Light', light_light)
ob_camera = bpy.data.objects.new('Camera', cam_camera)

# ---- transforms, parenting, visibility, modifiers, constraints
ob_cube.location = (0.0, 0.0, 1.0)
ob_cube.lock_rotations_4d = False
ob_cube.empty_display_type = 'ARROWS'
ob_cube.lineart.crease_threshold = 0.0
ob_light.location = (4.076, 1.005, 5.904)
ob_light.rotation_euler = (0.6503, 0.05522, 1.866)
ob_light.lock_rotations_4d = False
ob_light.empty_display_type = 'ARROWS'
ob_light.color = (0.0, 0.0, 0.0, 0.0)
ob_light.lineart.crease_threshold = 0.0
ob_camera.location = (7.359, -6.926, 4.958)
ob_camera.rotation_euler = (1.109, 0.0, 0.8149)
ob_camera.lock_rotations_4d = False
ob_camera.empty_display_type = 'ARROWS'
ob_camera.color = (0.0, 0.0, 0.0, 0.0)
ob_camera.display_type = 'WIRE'
ob_camera.lineart.crease_threshold = 0.0

# ---- collection membership
col_collection.objects.link(ob_cube)
col_collection.objects.link(ob_light)
col_collection.objects.link(ob_camera)

# ---- scene / render settings (as saved in the file)
scene.camera = ob_camera
scene.frame_start = 1; scene.frame_end = 250; scene.frame_set(0)
scene.render.engine = 'BLENDER_EEVEE_NEXT'
scene.cycles.use_denoising = False
scene.cycles.samples = 128
scene.cycles.sampling_pattern = 'TABULATED_SOBOL'
scene.cycles.use_adaptive_sampling = False
scene.cycles.use_light_tree = False
scene.view_settings.view_transform = 'Filmic'
bpy.context.view_layer.update()
